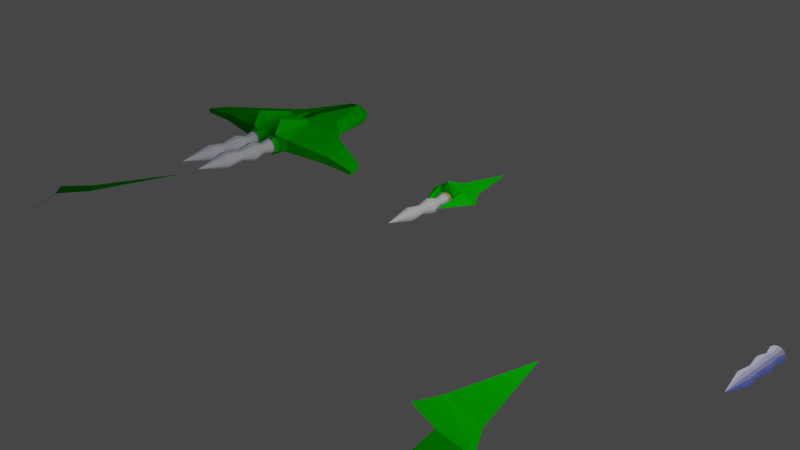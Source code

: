 # Source: ship2.blend  (saved by Blender 2.91.10; exported with 4.5.12 LTS)
import bpy
from mathutils import Matrix  # noqa: F401  (used for matrix-valued properties, if any)

bpy.ops.wm.read_factory_settings(use_empty=True)
scene = bpy.context.scene
scene.name = 'Scene'

# ---- collections
col_collection = bpy.data.collections.new('Collection'); scene.collection.children.link(col_collection)

# ---- materials (node trees are filled in below, after node groups)
mat_material_001 = bpy.data.materials.new('Material.001')
mat_material_001.use_transparent_shadow = False
mat_material_001.diffuse_color = (0.0008573, 0.3032, 0.0, 1.0)
mat_material_001.roughness = 0.7106
mat_material_001.metallic = 0.1491
mat_material_002 = bpy.data.materials.new('Material.002')
mat_material_002.use_transparent_shadow = False
mat_material_002.diffuse_color = (0.2957, 0.2957, 0.2957, 1.0)
mat_material_002.roughness = 0.5
mat_material_002.metallic = 1.0
mat_material_003 = bpy.data.materials.new('Material.003')
mat_material_003.surface_render_method = 'BLENDED'
mat_material_003.blend_method = 'BLEND'
mat_material_003.use_transparency_overlap = False
mat_material_003.show_transparent_back = False
mat_material_003.diffuse_color = (0.2802, 0.3884, 1.0, 0.5)
mat_material_003.roughness = 1.0
mat_material_004 = bpy.data.materials.new('Material.004')
mat_material_004.use_transparent_shadow = False
mat_material_004.diffuse_color = (0.4048, 0.5683, 1.0, 1.0)
mat_material_004.roughness = 1.0

# ---- material node trees

# ---- world
world_world = bpy.data.worlds.new('World'); scene.world = world_world
world_world.use_nodes = True; world_world.node_tree.nodes.clear()
_N = world_world.node_tree.nodes; _L = world_world.node_tree.links
n0 = _N.new('ShaderNodeOutputWorld'); n0.name = 'World Output'; n0.location = (300, 300)
n1 = _N.new('ShaderNodeBackground'); n1.name = 'Background'; n1.location = (10, 300)
n1.inputs[0].default_value = (0.05088, 0.05088, 0.05088, 1.0)
_L.new(n1.outputs[0], n0.inputs[0])
n0.is_active_output = True
world_world.color = (0.05088, 0.05088, 0.05088)
world_world.use_sun_shadow = False
world_world.sun_shadow_jitter_overblur = 0.0

# ---- cameras
cam_camera = bpy.data.cameras.new('Camera')
cam_camera.clip_end = 100.0
cam_camera.ortho_scale = 7.314

# ---- lights
light_light = bpy.data.lights.new('Light', 'POINT')
light_light.color = (1.0, 0.7181, 0.2411)
light_light.transmission_factor = 0.0
light_light.energy = 999.2
light_light.shadow_soft_size = 3.2
light_light.shadow_maximum_resolution = 0.006
light_light.use_absolute_resolution = True

# ---- meshes
me_cube_001 = bpy.data.meshes.new('Cube.001')
me_cube_001.from_pydata([(1.35, -0.3, 0.0), (1.25, -0.1, 0.0), (0.55, 0.2, 0.0), (0.2, -0.45, 0.2), (0.15, 1.0, 0.0), (0.05, 1.1, 0.0), (-0.05, 1.1, 0.0), (-0.15, 1.0, 0.0), (-0.35, 0.4, 0.0), (-0.55, 0.2, 0.0), (-1.25, -0.1, 0.0), (-1.35, -0.3, 0.0), (-0.95, -0.3, 0.0), (-0.35, -0.4, 0.0), (-0.25, -0.45, 0.0), (-0.05, -0.45, 0.0), (-0.05, -0.4, 0.0), (0.05, -0.4, 0.0), (0.05, -0.45, 0.0), (0.25, -0.45, 0.0), (0.35, -0.4, 0.0), (0.95, -0.3, 0.0), (1.35, -0.3, 0.05), (0.35, 0.4, 0.0), (1.25, -0.1, 0.05), (0.55, 0.2, 0.05), (0.5465, 0.15, -0.05012), (0.15, 1.0, 0.05), (0.3, 0.4, 0.15), (0.55, 0.15, 0.15), (0.1, 1.05, 0.05), (7.451e-09, 1.05, 0.1), (0.05, 0.95, 0.15), (0.05, 0.3, 0.2), (-0.05, 0.95, 0.15), (-2.98e-08, 0.4, -0.1), (0.15, 0.95, -0.05), (0.05, 1.05, -0.05), (-0.05, 1.05, -0.05), (0.08, -0.45, 0.08757), (0.1124, -0.45, 0.12), (0.1876, -0.45, 0.12), (0.22, -0.45, 0.08757), (0.22, -0.45, 0.01243), (0.1876, -0.45, -0.02), (0.1124, -0.45, -0.02), (0.08, -0.45, 0.01243), (0.05, -0.35, 0.0), (0.25, -0.35, 0.0), (0.05, -0.35, 0.1), (0.1, -0.35, 0.15), (0.2, -0.35, 0.15), (0.25, -0.35, 0.1), (-0.05, 0.3, 0.2), (0.2, -0.35, -0.05), (0.1, -0.35, -0.05), (0.2, -0.3, 0.1), (0.1, -0.3, 0.1), (0.2, -0.3, 0.0), (0.1, -0.3, 0.0), (0.2, -0.2, 0.1), (0.1, -0.2, 0.1), (0.2, -0.2, 0.0), (0.1, -0.2, 0.0), (0.2, 0.05, 0.2), (0.35, -0.4, 0.15), (0.95, -0.3, 0.1), (0.2, -0.35, 0.35), (0.2, -1.08e-07, 0.25), (0.1, -0.35, 0.2), (0.15, -0.3, 0.35), (0.15, 0.05, 0.25), (0.15, 0.1, 0.2), (2.235e-08, -0.3, 0.15), (0.05, -0.5, 0.1), (0.05, -0.5, 0.0), (0.1, -0.5, 0.15), (0.2, -0.5, 0.15), (0.25, -0.5, 0.1), (0.25, -0.5, 0.0), (0.2, -0.5, -0.05), (0.1, -0.5, -0.05), (0.05, -0.5, 0.1)], [(9, 10), (8, 9), (10, 11), (11, 12), (12, 13), (13, 14), (15, 16), (17, 18), (7, 6), (7, 8), (19, 48), (47, 18)], [(73, 17, 16), (74, 76, 50, 49), (79, 80, 54, 48), (22, 0, 1, 24), (76, 77, 51, 50), (80, 81, 55, 54), (77, 78, 52, 51), (74, 49, 47, 75), (81, 75, 47, 55), (78, 79, 48, 52), (50, 57, 49), (52, 56, 51), (50, 51, 56, 57), (48, 58, 56, 52), (57, 59, 47, 49), (55, 59, 58, 54), (54, 58, 48), (55, 47, 59), (57, 56, 60, 61), (59, 57, 61, 63), (56, 58, 62, 60), (58, 59, 63, 62), (61, 60, 62, 63), (25, 1, 2), (1, 25, 29, 24), (23, 25, 2), (25, 23, 28, 29), (28, 23, 27), (30, 32, 27), (30, 5, 31), (30, 27, 4, 5), (31, 32, 30), (5, 6, 31), (38, 6, 5, 37), (37, 5, 4, 36), (23, 35, 36, 4), (2, 26, 35, 23), (1, 26, 2), (33, 53, 34, 32), (32, 31, 34), (29, 28, 64), (32, 28, 27), (4, 27, 23), (33, 32, 28), (24, 29, 66), (24, 66, 22), (65, 66, 29), (21, 66, 65, 20), (0, 22, 66, 21), (64, 65, 29), (72, 71, 68, 64), (3, 65, 64), (3, 64, 68, 67), (3, 67, 70, 69), (67, 68, 71, 70), (64, 28, 72), (28, 72, 33), (70, 71, 69), (72, 69, 71), (72, 69, 33), (69, 73, 33), (53, 33, 73), (17, 73, 69), (69, 17, 3), (20, 65, 19), (3, 19, 65), (3, 17, 19), (46, 45, 44, 43, 42, 41, 40, 39), (46, 39, 74, 75), (39, 40, 76, 74), (40, 41, 77, 76), (41, 42, 78, 77), (42, 43, 79, 78), (43, 44, 80, 79), (44, 45, 81, 80), (45, 46, 75, 81), (37, 36, 35), (35, 38, 37), (1, 0, 26), (0, 21, 26), (26, 21, 35), (21, 20, 35), (20, 19, 35), (19, 17, 35), (17, 35, 16)])
_uv = me_cube_001.uv_layers.new(name='UVMap')
_uv.uv.foreach_set('vector', [0.0, 0.0, 0.0, 0.0, 0.0, 0.0, 0.0, 0.0, 0.0, 0.0, 0.0, 0.0, 0.0, 0.0, 0.0, 0.0, 0.0, 0.0, 0.0, 0.0, 0.0, 0.0, 0.0, 0.0, 0.0, 0.0, 0.0, 0.0, 0.0, 0.0, 0.0, 0.0, 0.0, 0.0, 0.0, 0.0, 0.0, 0.0, 0.0, 0.0, 0.0, 0.0, 0.0, 0.0, 0.0, 0.0, 0.0, 0.0, 0.0, 0.0, 0.0, 0.0, 0.0, 0.0, 0.0, 0.0, 0.0, 0.0, 0.0, 0.0, 0.0, 0.0, 0.0, 0.0, 0.0, 0.0, 0.0, 0.0, 0.0, 0.0, 0.0, 0.0, 0.0, 0.0, 0.0, 0.0, 0.0, 0.0, 0.0, 0.0, 0.0, 0.0, 0.0, 0.0, 0.0, 0.0, 0.0, 0.0, 0.0, 0.0, 0.0, 0.0, 0.0, 0.0, 0.0, 0.0, 0.0, 0.0, 0.0, 0.0, 0.0, 0.0, 0.0, 0.0, 0.0, 0.0, 0.0, 0.0, 0.0, 0.0, 0.0, 0.0, 0.0, 0.0, 0.0, 0.0, 0.0, 0.0, 0.0, 0.0, 0.0, 0.0, 0.0, 0.0, 0.0, 0.0, 0.0, 0.0, 0.0, 0.0, 0.0, 0.0, 0.0, 0.0, 0.0, 0.0, 0.0, 0.0, 0.0, 0.0, 0.0, 0.0, 0.0, 0.0, 0.0, 0.0, 0.0, 0.0, 0.0, 0.0, 0.0, 0.0, 0.0, 0.0, 0.0, 0.0, 0.0, 0.0, 0.0, 0.0, 0.0, 0.0, 0.0, 0.0, 0.0, 0.0, 0.0, 0.0, 0.0, 0.0, 0.0, 0.0, 0.0, 0.0, 0.0, 0.0, 0.0, 0.0, 0.0, 0.0, 0.0, 0.0, 0.0, 0.0, 0.0, 0.0, 0.0, 0.0, 0.0, 0.0, 0.0, 0.0, 0.0, 0.0, 0.0, 0.0, 0.0, 0.0, 0.0, 0.0, 0.0, 0.0, 0.0, 0.0, 0.0, 0.0, 0.0, 0.0, 0.0, 0.0, 0.0, 0.0, 0.0, 0.0, 0.0, 0.0, 0.0, 0.0, 0.0, 0.0, 0.0, 0.0, 0.0, 0.0, 0.0, 0.0, 0.0, 0.0, 0.0, 0.0, 0.0, 0.0, 0.0, 0.0, 0.0, 0.0, 0.0, 0.0, 0.0, 0.0, 0.0, 0.0, 0.0, 0.0, 0.0, 0.0, 0.0, 0.0, 0.0, 0.0, 0.0, 0.0, 0.0, 0.0, 0.0, 0.0, 0.0, 0.0, 0.0, 0.0, 0.0, 0.0, 0.0, 0.0, 0.0, 0.0, 0.0, 0.0, 0.0, 0.0, 0.0, 0.0, 0.0, 0.0, 0.0, 0.0, 0.0, 0.0, 0.0, 0.0, 0.0, 0.0, 0.0, 0.0, 0.0, 0.0, 0.0, 0.0, 0.0, 0.0, 0.0, 0.0, 0.0, 0.0, 0.0, 0.0, 0.0, 0.0, 0.0, 0.0, 0.0, 0.0, 0.0, 0.0, 0.0, 0.0, 0.0, 0.0, 0.0, 0.0, 0.0, 0.0, 0.0, 0.0, 0.0, 0.0, 0.0, 0.0, 0.0, 0.0, 0.0, 0.0, 0.0, 0.0, 0.0, 0.0, 0.0, 0.0, 0.0, 0.0, 0.0, 0.0, 0.0, 0.0, 0.0, 0.0, 0.0, 0.0, 0.0, 0.0, 0.0, 0.0, 0.0, 0.0, 0.0, 0.0, 0.0, 0.0, 0.0, 0.0, 0.0, 0.0, 0.0, 0.0, 0.0, 0.0, 0.0, 0.0, 0.0, 0.0, 0.0, 0.0, 0.0, 0.0, 0.0, 0.0, 0.0, 0.0, 0.0, 0.0, 0.0, 0.0, 0.0, 0.0, 0.0, 0.0, 0.0, 0.0, 0.0, 0.0, 0.0, 0.0, 0.0, 0.0, 0.0, 0.0, 0.0, 0.0, 0.0, 0.0, 0.0, 0.0, 0.0, 0.0, 0.0, 0.0, 0.0, 0.0, 0.0, 0.0, 0.0, 0.0, 0.0, 0.0, 0.0, 0.0, 0.0, 0.0, 0.0, 0.0, 0.0, 0.0, 0.0, 0.0, 0.0, 0.0, 0.0, 0.0, 0.0, 0.0, 0.0, 0.0, 0.0, 0.0, 0.0, 0.0, 0.0, 0.0, 0.0, 0.0, 0.0, 0.0, 0.0, 0.0, 0.0, 0.0, 0.0, 0.0, 0.0, 0.0, 0.0, 0.0, 0.0, 0.0, 0.0, 0.0, 0.0, 0.0, 0.0, 0.0, 0.0, 0.0, 0.0, 0.0, 0.0, 0.0, 0.0, 0.0, 0.0, 0.0, 0.0, 0.0, 0.0, 0.0, 0.0, 0.0, 0.0, 0.0, 0.0, 0.0, 0.0, 0.0, 0.0, 0.0, 0.0, 0.0, 0.0, 0.0, 0.0, 0.0, 0.0, 0.0, 0.0, 0.0, 0.0, 0.0, 0.0, 0.0, 0.0, 0.0, 0.0, 0.0, 0.0, 0.0, 0.0, 0.0, 0.0, 0.0, 0.0, 0.0, 0.0, 0.0, 0.0, 0.0, 0.0, 0.0, 0.0, 0.0, 0.0, 0.0, 0.0, 0.0, 0.0, 0.0, 0.0, 0.0, 0.0, 0.0, 0.0, 0.0, 0.0, 0.0, 0.0, 0.0, 0.0, 0.0, 0.0, 0.0, 0.0, 0.0, 0.0, 0.0, 0.0, 0.0, 0.0, 0.0, 0.0, 0.0, 0.0, 0.0, 0.0, 0.0, 0.0, 0.0, 0.0, 0.0, 0.0, 0.0, 0.0, 0.0, 0.0, 0.0, 0.0, 0.0, 0.0, 0.0, 0.0, 0.0, 0.0, 0.0, 0.0, 0.0, 0.0, 0.0, 0.0, 0.0, 0.0, 0.0, 0.0, 0.0, 0.0, 0.0, 0.0, 0.0, 0.0, 0.0, 0.0, 0.0, 0.0, 0.0, 0.0, 0.0, 0.0, 0.0, 0.0, 0.0, 0.0, 0.0, 0.0, 0.0, 0.0, 0.0, 0.0, 0.0, 0.0, 0.0, 0.0, 0.0, 0.0, 0.0])
_ca = me_cube_001.color_attributes.new('Col', 'BYTE_COLOR', 'CORNER')
_ca.data.foreach_set('color', [0.01938, 0.2232, 0.02624, 1.0, 0.01938, 0.2232, 0.02624, 1.0, 0.01938, 0.2232, 0.02624, 1.0, 0.1946, 0.2232, 0.2232, 1.0, 0.1946, 0.2232, 0.2232, 1.0, 0.1946, 0.2232, 0.2232, 1.0, 0.1946, 0.2232, 0.2232, 1.0, 0.1946, 0.2232, 0.2232, 1.0, 0.1946, 0.2232, 0.2232, 1.0, 0.1946, 0.2232, 0.2232, 1.0, 0.1946, 0.2232, 0.2232, 1.0, 0.01938, 0.2232, 0.02624, 1.0, 0.01938, 0.2232, 0.02624, 1.0, 0.01938, 0.2232, 0.02624, 1.0, 0.01938, 0.2232, 0.02624, 1.0, 0.1946, 0.2232, 0.2232, 1.0, 0.1946, 0.2232, 0.2232, 1.0, 0.1946, 0.2232, 0.2232, 1.0, 0.1946, 0.2232, 0.2232, 1.0, 0.1946, 0.2232, 0.2232, 1.0, 0.1946, 0.2232, 0.2232, 1.0, 0.1946, 0.2232, 0.2232, 1.0, 0.1946, 0.2232, 0.2232, 1.0, 0.1946, 0.2232, 0.2232, 1.0, 0.1946, 0.2232, 0.2232, 1.0, 0.1946, 0.2232, 0.2232, 1.0, 0.1946, 0.2232, 0.2232, 1.0, 0.1946, 0.2232, 0.2232, 1.0, 0.1946, 0.2232, 0.2232, 1.0, 0.1946, 0.2232, 0.2232, 1.0, 0.1946, 0.2232, 0.2232, 1.0, 0.1946, 0.2232, 0.2232, 1.0, 0.1946, 0.2232, 0.2232, 1.0, 0.1946, 0.2232, 0.2232, 1.0, 0.1946, 0.2232, 0.2232, 1.0, 0.1946, 0.2232, 0.2232, 1.0, 0.1946, 0.2232, 0.2232, 1.0, 0.1946, 0.2232, 0.2232, 1.0, 0.1946, 0.2232, 0.2232, 1.0, 0.009134, 0.0, 1.0, 1.0, 0.009134, 0.0, 1.0, 1.0, 0.009134, 0.0, 1.0, 1.0, 0.009134, 0.0, 1.0, 1.0, 0.009134, 0.0, 1.0, 1.0, 0.009134, 0.0, 1.0, 1.0, 0.009134, 0.0, 1.0, 1.0, 0.009134, 0.0, 1.0, 1.0, 0.009134, 0.0, 1.0, 1.0, 0.009134, 0.0, 1.0, 1.0, 0.009134, 0.0, 1.0, 1.0, 0.009134, 0.0, 1.0, 1.0, 0.009134, 0.0, 1.0, 1.0, 0.009134, 0.0, 1.0, 1.0, 0.009134, 0.0, 1.0, 1.0, 0.009134, 0.0, 1.0, 1.0, 0.009134, 0.0, 1.0, 1.0, 0.009134, 0.0, 1.0, 1.0, 0.1946, 0.2232, 0.2232, 1.0, 0.1946, 0.2232, 0.2232, 1.0, 0.1946, 0.2232, 0.2232, 1.0, 0.1946, 0.2232, 0.2232, 1.0, 0.1946, 0.2232, 0.2232, 1.0, 0.1946, 0.2232, 0.2232, 1.0, 0.1946, 0.2232, 0.2232, 1.0, 0.1946, 0.2232, 0.2232, 1.0, 0.1946, 0.2232, 0.2232, 1.0, 0.1946, 0.2232, 0.2232, 1.0, 0.009134, 0.0, 1.0, 1.0, 0.009134, 0.0, 1.0, 1.0, 0.009134, 0.0, 1.0, 1.0, 0.009134, 0.0, 1.0, 1.0, 0.009134, 0.0, 1.0, 1.0, 0.009134, 0.0, 1.0, 1.0, 0.009134, 0.0, 1.0, 1.0, 0.009134, 0.0, 1.0, 1.0, 0.009134, 0.0, 1.0, 1.0, 0.009134, 0.0, 1.0, 1.0, 0.009134, 0.0, 1.0, 1.0, 0.009134, 0.0, 1.0, 1.0, 0.009134, 0.0, 1.0, 1.0, 0.009134, 0.0, 1.0, 1.0, 0.009134, 0.0, 1.0, 1.0, 0.009134, 0.0, 1.0, 1.0, 0.009134, 0.0, 1.0, 1.0, 0.009134, 0.0, 1.0, 1.0, 0.009134, 0.0, 1.0, 1.0, 0.009134, 0.0, 1.0, 1.0, 0.01938, 0.2232, 0.02624, 1.0, 0.01938, 0.2232, 0.02624, 1.0, 0.01938, 0.2232, 0.02624, 1.0, 0.01938, 0.2232, 0.02624, 1.0, 0.01938, 0.2232, 0.02624, 1.0, 0.01938, 0.2232, 0.02624, 1.0, 0.01938, 0.2232, 0.02624, 1.0, 0.01938, 0.2232, 0.02624, 1.0, 0.01938, 0.2232, 0.02624, 1.0, 0.01938, 0.2232, 0.02624, 1.0, 0.01938, 0.2232, 0.02624, 1.0, 0.01938, 0.2232, 0.02624, 1.0, 0.01938, 0.2232, 0.02624, 1.0, 0.01938, 0.2232, 0.02624, 1.0, 0.01938, 0.2232, 0.02624, 1.0, 0.01938, 0.2232, 0.02624, 1.0, 0.01938, 0.2232, 0.02624, 1.0, 0.01938, 0.2232, 0.02624, 1.0, 0.01938, 0.2232, 0.02624, 1.0, 0.01938, 0.2232, 0.02624, 1.0, 0.01938, 0.2232, 0.02624, 1.0, 0.01938, 0.2232, 0.02624, 1.0, 0.01938, 0.2232, 0.02624, 1.0, 0.01938, 0.2232, 0.02624, 1.0, 0.01938, 0.2232, 0.02624, 1.0, 0.01938, 0.2232, 0.02624, 1.0, 0.01938, 0.2232, 0.02624, 1.0, 0.01938, 0.2232, 0.02624, 1.0, 0.01938, 0.2232, 0.02624, 1.0, 0.01938, 0.2232, 0.02624, 1.0, 0.01938, 0.2232, 0.02624, 1.0, 0.01938, 0.2232, 0.02624, 1.0, 0.01938, 0.2232, 0.02624, 1.0, 0.01938, 0.2232, 0.02624, 1.0, 0.01938, 0.2232, 0.02624, 1.0, 0.01938, 0.2232, 0.02624, 1.0, 0.01938, 0.2232, 0.02624, 1.0, 0.01938, 0.2232, 0.02624, 1.0, 0.01938, 0.2232, 0.02624, 1.0, 0.01938, 0.2232, 0.02624, 1.0, 0.01938, 0.2232, 0.02624, 1.0, 0.01938, 0.2232, 0.02624, 1.0, 0.01938, 0.2232, 0.02624, 1.0, 0.01938, 0.2232, 0.02624, 1.0, 0.01938, 0.2232, 0.02624, 1.0, 0.01938, 0.2232, 0.02624, 1.0, 0.01938, 0.2232, 0.02624, 1.0, 0.01938, 0.2232, 0.02624, 1.0, 0.01938, 0.2232, 0.02624, 1.0, 0.01938, 0.2232, 0.02624, 1.0, 0.01938, 0.2232, 0.02624, 1.0, 0.01938, 0.2232, 0.02624, 1.0, 0.01938, 0.2232, 0.02624, 1.0, 0.01938, 0.2232, 0.02624, 1.0, 0.01938, 0.2232, 0.02624, 1.0, 0.01938, 0.2232, 0.02624, 1.0, 0.01938, 0.2232, 0.02624, 1.0, 0.01938, 0.2232, 0.02624, 1.0, 0.01938, 0.2232, 0.02624, 1.0, 0.01938, 0.2232, 0.02624, 1.0, 0.01938, 0.2232, 0.02624, 1.0, 0.01938, 0.2232, 0.02624, 1.0, 0.01938, 0.2232, 0.02624, 1.0, 0.01938, 0.2232, 0.02624, 1.0, 0.01938, 0.2232, 0.02624, 1.0, 0.01938, 0.2232, 0.02624, 1.0, 0.01938, 0.2232, 0.02624, 1.0, 0.01938, 0.2232, 0.02624, 1.0, 0.01938, 0.2232, 0.02624, 1.0, 0.01938, 0.2232, 0.02624, 1.0, 0.01938, 0.2232, 0.02624, 1.0, 0.01938, 0.2232, 0.02624, 1.0, 0.01938, 0.2232, 0.02624, 1.0, 0.01938, 0.2232, 0.02624, 1.0, 0.01938, 0.2232, 0.02624, 1.0, 0.01938, 0.2232, 0.02624, 1.0, 0.01938, 0.2232, 0.02624, 1.0, 0.01938, 0.2232, 0.02624, 1.0, 0.01938, 0.2232, 0.02624, 1.0, 0.01938, 0.2232, 0.02624, 1.0, 0.01938, 0.2232, 0.02624, 1.0, 0.01938, 0.2232, 0.02624, 1.0, 0.01938, 0.2232, 0.02624, 1.0, 0.01938, 0.2232, 0.02624, 1.0, 0.01938, 0.2232, 0.02624, 1.0, 0.01938, 0.2232, 0.02624, 1.0, 0.01938, 0.2232, 0.02624, 1.0, 0.01938, 0.2232, 0.02624, 1.0, 0.01938, 0.2232, 0.02624, 1.0, 0.01938, 0.2232, 0.02624, 1.0, 0.01938, 0.2232, 0.02624, 1.0, 0.1946, 0.2232, 0.2232, 1.0, 0.1946, 0.2232, 0.2232, 1.0, 0.1946, 0.2232, 0.2232, 1.0, 0.1946, 0.2232, 0.2232, 1.0, 0.01938, 0.2232, 0.02624, 1.0, 0.01938, 0.2232, 0.02624, 1.0, 0.01938, 0.2232, 0.02624, 1.0, 0.1946, 0.2232, 0.2232, 1.0, 0.1946, 0.2232, 0.2232, 1.0, 0.1946, 0.2232, 0.2232, 1.0, 0.1946, 0.2232, 0.2232, 1.0, 0.1946, 0.2232, 0.2232, 1.0, 0.1946, 0.2232, 0.2232, 1.0, 0.1946, 0.2232, 0.2232, 1.0, 0.1946, 0.2232, 0.2232, 1.0, 0.1946, 0.2232, 0.2232, 1.0, 0.1946, 0.2232, 0.2232, 1.0, 0.1946, 0.2232, 0.2232, 1.0, 0.1946, 0.2232, 0.2232, 1.0, 0.01938, 0.2232, 0.02624, 1.0, 0.01938, 0.2232, 0.02624, 1.0, 0.01938, 0.2232, 0.02624, 1.0, 0.01938, 0.2232, 0.02624, 1.0, 0.01938, 0.2232, 0.02624, 1.0, 0.01938, 0.2232, 0.02624, 1.0, 0.1946, 0.2232, 0.2232, 1.0, 0.1946, 0.2232, 0.2232, 1.0, 0.1946, 0.2232, 0.2232, 1.0, 0.1946, 0.2232, 0.2232, 1.0, 0.1946, 0.2232, 0.2232, 1.0, 0.1946, 0.2232, 0.2232, 1.0, 0.01938, 0.2232, 0.02624, 1.0, 0.01938, 0.2232, 0.02624, 1.0, 0.01938, 0.2232, 0.02624, 1.0, 0.01938, 0.2232, 0.02624, 1.0, 0.01938, 0.2232, 0.02624, 1.0, 0.01938, 0.2232, 0.02624, 1.0, 0.01938, 0.2232, 0.02624, 1.0, 0.01938, 0.2232, 0.02624, 1.0, 0.01938, 0.2232, 0.02624, 1.0, 0.01938, 0.2232, 0.02624, 1.0, 0.01938, 0.2232, 0.02624, 1.0, 0.01938, 0.2232, 0.02624, 1.0, 0.01938, 0.2232, 0.02624, 1.0, 0.01938, 0.2232, 0.02624, 1.0, 0.01938, 0.2232, 0.02624, 1.0, 0.01938, 0.2232, 0.02624, 1.0, 0.01938, 0.2232, 0.02624, 1.0, 0.01938, 0.2232, 0.02624, 1.0, 0.01938, 0.2232, 0.02624, 1.0, 0.01938, 0.2232, 0.02624, 1.0, 0.01938, 0.2232, 0.02624, 1.0, 0.01938, 0.2232, 0.02624, 1.0, 0.01938, 0.2232, 0.02624, 1.0, 0.01938, 0.2232, 0.02624, 1.0, 0.1946, 0.2232, 0.2232, 1.0, 0.1946, 0.2232, 0.2232, 1.0, 0.1946, 0.2232, 0.2232, 1.0, 0.1946, 0.2232, 0.2232, 1.0, 0.1946, 0.2232, 0.2232, 1.0, 0.1946, 0.2232, 0.2232, 1.0, 0.1946, 0.2232, 0.2232, 1.0, 0.1946, 0.2232, 0.2232, 1.0, 0.1946, 0.2232, 0.2232, 1.0, 0.1946, 0.2232, 0.2232, 1.0, 0.1946, 0.2232, 0.2232, 1.0, 0.1946, 0.2232, 0.2232, 1.0, 0.1946, 0.2232, 0.2232, 1.0, 0.1946, 0.2232, 0.2232, 1.0, 0.1946, 0.2232, 0.2232, 1.0, 0.1946, 0.2232, 0.2232, 1.0, 0.1946, 0.2232, 0.2232, 1.0, 0.1946, 0.2232, 0.2232, 1.0, 0.1946, 0.2232, 0.2232, 1.0, 0.1946, 0.2232, 0.2232, 1.0, 0.1946, 0.2232, 0.2232, 1.0, 0.1946, 0.2232, 0.2232, 1.0, 0.1946, 0.2232, 0.2232, 1.0, 0.1946, 0.2232, 0.2232, 1.0, 0.1946, 0.2232, 0.2232, 1.0, 0.1946, 0.2232, 0.2232, 1.0, 0.1946, 0.2232, 0.2232, 1.0, 0.1946, 0.2232, 0.2232, 1.0, 0.1946, 0.2232, 0.2232, 1.0, 0.1946, 0.2232, 0.2232, 1.0, 0.1946, 0.2232, 0.2232, 1.0, 0.1946, 0.2232, 0.2232, 1.0, 0.1946, 0.2232, 0.2232, 1.0, 0.1946, 0.2232, 0.2232, 1.0, 0.1946, 0.2232, 0.2232, 1.0, 0.1946, 0.2232, 0.2232, 1.0, 0.1946, 0.2232, 0.2232, 1.0, 0.1946, 0.2232, 0.2232, 1.0, 0.1946, 0.2232, 0.2232, 1.0, 0.1946, 0.2232, 0.2232, 1.0, 0.01938, 0.2232, 0.02624, 1.0, 0.01938, 0.2232, 0.02624, 1.0, 0.01938, 0.2232, 0.02624, 1.0, 0.01938, 0.2232, 0.02624, 1.0, 0.01938, 0.2232, 0.02624, 1.0, 0.01938, 0.2232, 0.02624, 1.0, 0.01938, 0.2232, 0.02624, 1.0, 0.01938, 0.2232, 0.02624, 1.0, 0.01938, 0.2232, 0.02624, 1.0, 0.01938, 0.2232, 0.02624, 1.0, 0.01938, 0.2232, 0.02624, 1.0, 0.01938, 0.2232, 0.02624, 1.0, 0.01938, 0.2232, 0.02624, 1.0, 0.01938, 0.2232, 0.02624, 1.0, 0.01938, 0.2232, 0.02624, 1.0, 0.01938, 0.2232, 0.02624, 1.0, 0.01938, 0.2232, 0.02624, 1.0, 0.01938, 0.2232, 0.02624, 1.0, 0.01938, 0.2232, 0.02624, 1.0, 0.01938, 0.2232, 0.02624, 1.0, 0.01938, 0.2232, 0.02624, 1.0, 0.01938, 0.2232, 0.02624, 1.0, 0.01938, 0.2232, 0.02624, 1.0, 0.01938, 0.2232, 0.02624, 1.0, 0.01938, 0.2232, 0.02624, 1.0, 0.01938, 0.2232, 0.02624, 1.0, 0.01938, 0.2232, 0.02624, 1.0])
me_cube_001.materials.append(mat_material_001)
me_cube_001.use_remesh_fix_poles = True
me_cube_001.use_remesh_preserve_attributes = False
me_cube_001.use_mirror_vertex_groups = False
me_cube_001.use_paint_bone_selection = False
me_cube_001.use_paint_mask = True
me_cube_001.update()
me_plane = bpy.data.meshes.new('Plane')
me_plane.from_pydata([(-0.15, 2.05, 0.0), (0.0, 2.65, 0.0), (-0.3, 1.85, 0.0), (-0.1, 1.5, 0.0), (-0.15, 1.8, 0.1), (0.0, 1.75, 0.2), (0.0, 2.0, 0.1), (-2.893, -0.8256, -0.06947), (-2.593, 0.1744, -0.06947), (-3.093, -1.126, -0.06947), (-2.793, -1.726, -0.06947), (-2.793, -1.226, 0.08053), (-2.593, -1.276, 0.2305), (-2.593, -0.9256, 0.1305), (-2.593, -1.226, -0.06947), (-2.493, -1.326, 0.08053), (0.0, 1.75, 1.49e-08), (-0.1, 1.75, 1.49e-08), (0.0, 2.0, -0.1), (0.0, 1.75, -0.1), (-0.15, 1.8, -0.05), (0.0, 1.75, 1.49e-08)], [(12, 14), (11, 15), (16, 21)], [(2, 3, 4), (1, 0, 6), (0, 2, 4, 5, 6), (9, 10, 11), (8, 7, 13), (7, 9, 11, 12, 13), (16, 5, 17), (5, 4, 17), (4, 3, 17), (0, 1, 18), (2, 0, 18), (2, 20, 19, 17, 3), (17, 19, 16), (19, 17, 20), (20, 3, 17), (19, 2, 18)])
_uv = me_plane.uv_layers.new(name='UVMap')
_uv.uv.foreach_set('vector', [0.0, 0.0, 0.0, 0.0, 0.0, 0.0, 0.0, 0.0, 0.0, 0.0, 0.0, 0.0, 0.0, 0.0, 0.0, 0.0, 0.0, 0.0, 0.0, 0.0, 0.0, 0.0, 0.0, 0.0, 0.0, 0.0, 0.0, 0.0, 0.0, 0.0, 0.0, 0.0, 0.0, 0.0, 0.0, 0.0, 0.0, 0.0, 0.0, 0.0, 0.0, 0.0, 0.0, 0.0, 0.0, 0.0, 0.0, 0.0, 0.0, 0.0, 0.0, 0.0, 0.0, 0.0, 0.0, 0.0, 0.0, 0.0, 0.0, 0.0, 0.0, 0.0, 0.0, 0.0, 0.0, 0.0, 0.0, 0.0, 0.0, 0.0, 0.0, 0.0, 0.0, 0.0, 0.0, 0.0, 0.0, 0.0, 0.0, 0.0, 0.0, 0.0, 0.0, 0.0, 0.0, 0.0, 0.0, 0.0, 0.0, 0.0, 0.0, 0.0, 0.0, 0.0, 0.0, 0.0, 0.0, 0.0, 0.0, 0.0, 0.0, 0.0, 0.0, 0.0, 0.0, 0.0, 0.0, 0.0])
me_plane.materials.append(mat_material_001)
me_plane.use_remesh_fix_poles = True
me_plane.use_remesh_preserve_attributes = False
me_plane.use_mirror_vertex_groups = False
me_plane.update()
me_plane_001 = bpy.data.meshes.new('Plane.001')
me_plane_001.from_pydata([(1.205e-08, 0.029, 0.06655), (-0.07707, 0.029, -0.01052), (1.205e-08, 0.029, -0.08759), (-0.0545, 0.029, 0.04398), (0.07707, 0.029, -0.01052), (-0.0545, 0.029, -0.06501), (0.0545, 0.029, 0.04398), (0.0545, 0.029, -0.06501), (-0.07311, 0.029, 0.01385), (-0.02437, 0.029, -0.08363), (-0.07311, 0.029, -0.03489), (-0.02437, 0.029, 0.0626), (0.02437, 0.029, 0.0626), (0.07311, 0.029, -0.03489), (0.07311, 0.029, 0.01385), (0.02437, 0.029, -0.08363), (-6.272e-09, -0.02275, 0.07835), (-0.09248, -0.02275, -0.01413), (-6.272e-09, -0.02275, -0.1066), (-0.06539, -0.02275, 0.05126), (0.09248, -0.02275, -0.01413), (-0.06539, -0.02275, -0.07953), (0.06539, -0.02275, 0.05126), (0.06539, -0.02275, -0.07953), (-0.08774, -0.02275, 0.01511), (-0.02925, -0.02275, -0.1019), (-0.08774, -0.02275, -0.04338), (-0.02925, -0.02275, 0.07361), (0.02925, -0.02275, 0.07361), (0.08774, -0.02275, -0.04338), (0.08774, -0.02275, 0.01511), (0.02925, -0.02275, -0.1019)], [], [(9, 5, 10, 1, 8, 3, 11, 0, 12, 6, 14, 4, 13, 7, 15, 2), (25, 18, 31, 23, 29, 20, 30, 22, 28, 16, 27, 19, 24, 17, 26, 21), (8, 1, 17, 24), (5, 9, 25, 21), (10, 5, 21, 26), (1, 10, 26, 17), (11, 3, 19, 27), (0, 11, 27, 16), (12, 0, 16, 28), (6, 12, 28, 22), (13, 4, 20, 29), (7, 13, 29, 23), (14, 6, 22, 30), (4, 14, 30, 20), (15, 7, 23, 31), (9, 2, 18, 25), (2, 15, 31, 18), (3, 8, 24, 19)])
_uv = me_plane_001.uv_layers.new(name='UVMap')
_uv.uv.foreach_set('vector', [0.0, 0.0, 0.0, 0.0, 0.0, 0.0, 0.0, 0.0, 0.0, 0.0, 0.0, 0.0, 0.0, 0.0, 0.0, 0.0, 0.0, 0.0, 0.0, 0.0, 0.0, 0.0, 0.0, 0.0, 0.0, 0.0, 0.0, 0.0, 0.0, 0.0, 0.0, 0.0, 0.0, 0.0, 0.0, 0.0, 0.0, 0.0, 0.0, 0.0, 0.0, 0.0, 0.0, 0.0, 0.0, 0.0, 0.0, 0.0, 0.0, 0.0, 0.0, 0.0, 0.0, 0.0, 0.0, 0.0, 0.0, 0.0, 0.0, 0.0, 0.0, 0.0, 0.0, 0.0, 0.0, 0.0, 0.0, 0.0, 0.0, 0.0, 0.0, 0.0, 0.0, 0.0, 0.0, 0.0, 0.0, 0.0, 0.0, 0.0, 0.0, 0.0, 0.0, 0.0, 0.0, 0.0, 0.0, 0.0, 0.0, 0.0, 0.0, 0.0, 0.0, 0.0, 0.0, 0.0, 0.0, 0.0, 0.0, 0.0, 0.0, 0.0, 0.0, 0.0, 0.0, 0.0, 0.0, 0.0, 0.0, 0.0, 0.0, 0.0, 0.0, 0.0, 0.0, 0.0, 0.0, 0.0, 0.0, 0.0, 0.0, 0.0, 0.0, 0.0, 0.0, 0.0, 0.0, 0.0, 0.0, 0.0, 0.0, 0.0, 0.0, 0.0, 0.0, 0.0, 0.0, 0.0, 0.0, 0.0, 0.0, 0.0, 0.0, 0.0, 0.0, 0.0, 0.0, 0.0, 0.0, 0.0, 0.0, 0.0, 0.0, 0.0, 0.0, 0.0, 0.0, 0.0, 0.0, 0.0, 0.0, 0.0, 0.0, 0.0, 0.0, 0.0, 0.0, 0.0, 0.0, 0.0, 0.0, 0.0, 0.0, 0.0, 0.0, 0.0, 0.0, 0.0, 0.0, 0.0, 0.0, 0.0, 0.0, 0.0, 0.0, 0.0, 0.0, 0.0, 0.0, 0.0, 0.0, 0.0])
me_plane_001.materials.append(mat_material_002)
me_plane_001.use_remesh_fix_poles = True
me_plane_001.use_remesh_preserve_attributes = False
me_plane_001.use_mirror_vertex_groups = False
me_plane_001.update()
me_plane_002 = bpy.data.meshes.new('Plane.002')
me_plane_002.from_pydata([(-0.06, 0.05, 0.0), (-0.09, 0.15, 0.0), (0.0, 0.15, 0.0), (-0.09, -0.06, 0.0), (0.0, -0.64, 0.0), (-0.06, -0.2, 0.0), (-0.08, -0.36, 0.0), (-0.05196, 0.05, -0.03), (-0.07794, 0.15, -0.045), (0.0, 0.15, 0.0), (-0.07794, -0.06, -0.045), (0.0, -0.64, 0.0), (-0.05196, -0.2, -0.03), (-0.06928, -0.36, -0.04), (-0.03, 0.05, -0.05196), (-0.045, 0.15, -0.07794), (0.0, 0.15, 0.0), (-0.045, -0.06, -0.07794), (0.0, -0.64, 0.0), (-0.03, -0.2, -0.05196), (-0.04, -0.36, -0.06928), (1.863e-09, 0.05, -0.06), (3.725e-09, 0.15, -0.09), (0.0, 0.15, 0.0), (3.725e-09, -0.06, -0.09), (0.0, -0.64, 0.0), (1.863e-09, -0.2, -0.06), (0.0, -0.36, -0.08), (0.03, 0.05, -0.05196), (0.045, 0.15, -0.07794), (0.0, 0.15, 0.0), (0.045, -0.06, -0.07794), (0.0, -0.64, 0.0), (0.03, -0.2, -0.05196), (0.04, -0.36, -0.06928), (0.05196, 0.05, -0.03), (0.07794, 0.15, -0.045), (0.0, 0.15, 0.0), (0.07794, -0.06, -0.045), (0.0, -0.64, 0.0), (0.05196, -0.2, -0.03), (0.06928, -0.36, -0.04), (0.06, 0.05, 5.588e-09), (0.09, 0.15, 1.118e-08), (0.0, 0.15, 0.0), (0.09, -0.06, 1.118e-08), (0.0, -0.64, 0.0), (0.06, -0.2, 3.725e-09), (0.08, -0.36, 0.0), (0.05196, 0.05, 0.03), (0.07794, 0.15, 0.045), (0.0, 0.15, 0.0), (0.07794, -0.06, 0.045), (0.0, -0.64, 0.0), (0.05196, -0.2, 0.03), (0.06928, -0.36, 0.04), (0.03, 0.05, 0.05196), (0.045, 0.15, 0.07794), (0.0, 0.15, 0.0), (0.045, -0.06, 0.07794), (0.0, -0.64, 0.0), (0.03, -0.2, 0.05196), (0.04, -0.36, 0.06928), (-9.313e-09, 0.05, 0.06), (-1.49e-08, 0.15, 0.09), (-1.49e-08, -0.06, 0.09), (0.0, -0.64, 0.0), (-9.313e-09, -0.2, 0.06), (0.0, -0.36, 0.08), (-0.03, 0.05, 0.05196), (-0.045, 0.15, 0.07794), (-0.045, -0.06, 0.07794), (0.0, -0.64, 0.0), (-0.03, -0.2, 0.05196), (-0.04, -0.36, 0.06928), (-0.05196, 0.05, 0.03), (-0.07794, 0.15, 0.045), (-0.07794, -0.06, 0.045), (0.0, -0.64, 0.0), (-0.05196, -0.2, 0.03), (-0.06928, -0.36, 0.04)], [(2, 9), (16, 9), (16, 23), (23, 30), (37, 30), (37, 44), (44, 51), (58, 51)], [(0, 1, 8, 7), (5, 3, 10, 12), (3, 0, 7, 10), (6, 5, 12, 13), (4, 6, 13, 11), (11, 13, 20, 18), (7, 8, 15, 14), (12, 10, 17, 19), (10, 7, 14, 17), (13, 12, 19, 20), (20, 19, 26, 27), (18, 20, 27, 25), (14, 15, 22, 21), (19, 17, 24, 26), (17, 14, 21, 24), (26, 24, 31, 33), (24, 21, 28, 31), (27, 26, 33, 34), (25, 27, 34, 32), (21, 22, 29, 28), (34, 33, 40, 41), (32, 34, 41, 39), (28, 29, 36, 35), (33, 31, 38, 40), (31, 28, 35, 38), (38, 35, 42, 45), (41, 40, 47, 48), (39, 41, 48, 46), (35, 36, 43, 42), (40, 38, 45, 47), (42, 43, 50, 49), (47, 45, 52, 54), (45, 42, 49, 52), (48, 47, 54, 55), (46, 48, 55, 53), (55, 54, 61, 62), (53, 55, 62, 60), (49, 50, 57, 56), (54, 52, 59, 61), (52, 49, 56, 59), (61, 59, 65, 67), (59, 56, 63, 65), (62, 61, 67, 68), (60, 62, 68, 66), (56, 57, 64, 63), (66, 68, 74, 72), (63, 64, 70, 69), (67, 65, 71, 73), (65, 63, 69, 71), (68, 67, 73, 74), (74, 73, 79, 80), (72, 74, 80, 78), (69, 70, 76, 75), (73, 71, 77, 79), (71, 69, 75, 77), (79, 77, 3, 5), (77, 75, 0, 3), (80, 79, 5, 6), (78, 80, 6, 4), (75, 76, 1, 0)])
_uv = me_plane_002.uv_layers.new(name='UVMap')
_uv.uv.foreach_set('vector', [0.0, 0.0, 0.0, 0.0, 0.0, 0.0, 0.0, 0.0, 0.0, 0.0, 0.0, 0.0, 0.0, 0.0, 0.0, 0.0, 0.0, 0.0, 0.0, 0.0, 0.0, 0.0, 0.0, 0.0, 0.0, 0.0, 0.0, 0.0, 0.0, 0.0, 0.0, 0.0, 0.0, 0.0, 0.0, 0.0, 0.0, 0.0, 0.0, 0.0, 0.0, 0.0, 0.0, 0.0, 0.0, 0.0, 0.0, 0.0, 0.0, 0.0, 0.0, 0.0, 0.0, 0.0, 0.0, 0.0, 0.0, 0.0, 0.0, 0.0, 0.0, 0.0, 0.0, 0.0, 0.0, 0.0, 0.0, 0.0, 0.0, 0.0, 0.0, 0.0, 0.0, 0.0, 0.0, 0.0, 0.0, 0.0, 0.0, 0.0, 0.0, 0.0, 0.0, 0.0, 0.0, 0.0, 0.0, 0.0, 0.0, 0.0, 0.0, 0.0, 0.0, 0.0, 0.0, 0.0, 0.0, 0.0, 0.0, 0.0, 0.0, 0.0, 0.0, 0.0, 0.0, 0.0, 0.0, 0.0, 0.0, 0.0, 0.0, 0.0, 0.0, 0.0, 0.0, 0.0, 0.0, 0.0, 0.0, 0.0, 0.0, 0.0, 0.0, 0.0, 0.0, 0.0, 0.0, 0.0, 0.0, 0.0, 0.0, 0.0, 0.0, 0.0, 0.0, 0.0, 0.0, 0.0, 0.0, 0.0, 0.0, 0.0, 0.0, 0.0, 0.0, 0.0, 0.0, 0.0, 0.0, 0.0, 0.0, 0.0, 0.0, 0.0, 0.0, 0.0, 0.0, 0.0, 0.0, 0.0, 0.0, 0.0, 0.0, 0.0, 0.0, 0.0, 0.0, 0.0, 0.0, 0.0, 0.0, 0.0, 0.0, 0.0, 0.0, 0.0, 0.0, 0.0, 0.0, 0.0, 0.0, 0.0, 0.0, 0.0, 0.0, 0.0, 0.0, 0.0, 0.0, 0.0, 0.0, 0.0, 0.0, 0.0, 0.0, 0.0, 0.0, 0.0, 0.0, 0.0, 0.0, 0.0, 0.0, 0.0, 0.0, 0.0, 0.0, 0.0, 0.0, 0.0, 0.0, 0.0, 0.0, 0.0, 0.0, 0.0, 0.0, 0.0, 0.0, 0.0, 0.0, 0.0, 0.0, 0.0, 0.0, 0.0, 0.0, 0.0, 0.0, 0.0, 0.0, 0.0, 0.0, 0.0, 0.0, 0.0, 0.0, 0.0, 0.0, 0.0, 0.0, 0.0, 0.0, 0.0, 0.0, 0.0, 0.0, 0.0, 0.0, 0.0, 0.0, 0.0, 0.0, 0.0, 0.0, 0.0, 0.0, 0.0, 0.0, 0.0, 0.0, 0.0, 0.0, 0.0, 0.0, 0.0, 0.0, 0.0, 0.0, 0.0, 0.0, 0.0, 0.0, 0.0, 0.0, 0.0, 0.0, 0.0, 0.0, 0.0, 0.0, 0.0, 0.0, 0.0, 0.0, 0.0, 0.0, 0.0, 0.0, 0.0, 0.0, 0.0, 0.0, 0.0, 0.0, 0.0, 0.0, 0.0, 0.0, 0.0, 0.0, 0.0, 0.0, 0.0, 0.0, 0.0, 0.0, 0.0, 0.0, 0.0, 0.0, 0.0, 0.0, 0.0, 0.0, 0.0, 0.0, 0.0, 0.0, 0.0, 0.0, 0.0, 0.0, 0.0, 0.0, 0.0, 0.0, 0.0, 0.0, 0.0, 0.0, 0.0, 0.0, 0.0, 0.0, 0.0, 0.0, 0.0, 0.0, 0.0, 0.0, 0.0, 0.0, 0.0, 0.0, 0.0, 0.0, 0.0, 0.0, 0.0, 0.0, 0.0, 0.0, 0.0, 0.0, 0.0, 0.0, 0.0, 0.0, 0.0, 0.0, 0.0, 0.0, 0.0, 0.0, 0.0, 0.0, 0.0, 0.0, 0.0, 0.0, 0.0, 0.0, 0.0, 0.0, 0.0, 0.0, 0.0, 0.0, 0.0, 0.0, 0.0, 0.0, 0.0, 0.0, 0.0, 0.0, 0.0, 0.0, 0.0, 0.0, 0.0, 0.0, 0.0, 0.0, 0.0, 0.0, 0.0, 0.0, 0.0, 0.0, 0.0, 0.0, 0.0, 0.0, 0.0, 0.0, 0.0, 0.0, 0.0, 0.0, 0.0, 0.0, 0.0, 0.0, 0.0, 0.0, 0.0, 0.0, 0.0, 0.0, 0.0, 0.0, 0.0, 0.0, 0.0, 0.0, 0.0, 0.0, 0.0, 0.0, 0.0, 0.0, 0.0, 0.0, 0.0, 0.0, 0.0, 0.0, 0.0, 0.0, 0.0, 0.0, 0.0, 0.0, 0.0, 0.0, 0.0, 0.0, 0.0, 0.0, 0.0, 0.0, 0.0, 0.0, 0.0, 0.0, 0.0, 0.0, 0.0, 0.0, 0.0, 0.0, 0.0, 0.0, 0.0, 0.0, 0.0, 0.0, 0.0, 0.0, 0.0, 0.0, 0.0, 0.0, 0.0, 0.0, 0.0, 0.0, 0.0])
me_plane_002.materials.append(mat_material_003)
me_plane_002.use_remesh_fix_poles = True
me_plane_002.use_remesh_preserve_attributes = False
me_plane_002.use_mirror_vertex_groups = False
me_plane_002.update()
me_plane_003 = bpy.data.meshes.new('Plane.003')
me_plane_003.from_pydata([(-0.0875, 0.04877, 0.0), (0.0875, 0.04877, 0.0), (-0.0625, 0.09877, 0.0), (0.0625, 0.09877, 0.0), (-0.07578, 0.04877, -0.04375), (0.07578, 0.04877, 0.04375), (-0.05413, 0.09877, -0.03125), (0.05413, 0.09877, 0.03125), (-0.04375, 0.04877, -0.07578), (0.04375, 0.04877, 0.07578), (-0.03125, 0.09877, -0.05413), (0.03125, 0.09877, 0.05413), (3.725e-09, 0.04877, -0.0875), (-3.725e-09, 0.04877, 0.0875), (0.0, 0.09877, -0.0625), (0.0, 0.09877, 0.0625), (0.04375, 0.04877, -0.07578), (-0.04375, 0.04877, 0.07578), (0.03125, 0.09877, -0.05413), (-0.03125, 0.09877, 0.05413), (0.07578, 0.04877, -0.04375), (-0.07578, 0.04877, 0.04375), (0.05413, 0.09877, -0.03125), (-0.05413, 0.09877, 0.03125), (0.0875, 0.04877, 7.451e-09), (-0.0875, 0.04877, -7.451e-09), (0.0625, 0.09877, 0.0), (-0.0625, 0.09877, 0.0)], [], [(1, 3, 7, 5), (2, 0, 4, 6), (9, 11, 15, 13), (5, 7, 11, 9), (6, 4, 8, 10), (10, 8, 12, 14), (17, 19, 23, 21), (13, 15, 19, 17), (14, 12, 16, 18), (21, 23, 27, 25), (18, 16, 20, 22), (9, 13, 17, 21, 25, 4, 8, 12, 16, 20, 24, 5), (22, 20, 24, 26), (26, 22, 18, 14, 10, 6, 27, 23, 19, 15, 11, 7)])
_uv = me_plane_003.uv_layers.new(name='UVMap')
_uv.uv.foreach_set('vector', [1.0, 0.0, 1.0, 1.0, 1.0, 1.0, 1.0, 0.0, 0.0, 1.0, 0.0, 0.0, 0.0, 0.0, 0.0, 1.0, 1.0, 0.0, 1.0, 1.0, 1.0, 1.0, 1.0, 0.0, 1.0, 0.0, 1.0, 1.0, 1.0, 1.0, 1.0, 0.0, 0.0, 1.0, 0.0, 0.0, 0.0, 0.0, 0.0, 1.0, 0.0, 1.0, 0.0, 0.0, 0.0, 0.0, 0.0, 1.0, 1.0, 0.0, 1.0, 1.0, 1.0, 1.0, 1.0, 0.0, 1.0, 0.0, 1.0, 1.0, 1.0, 1.0, 1.0, 0.0, 0.0, 1.0, 0.0, 0.0, 0.0, 0.0, 0.0, 1.0, 1.0, 0.0, 1.0, 1.0, 1.0, 1.0, 1.0, 0.0, 0.0, 1.0, 0.0, 0.0, 0.0, 0.0, 0.0, 1.0, 1.0, 0.0, 1.0, 0.0, 1.0, 0.0, 1.0, 0.0, 1.0, 0.0, 0.0, 0.0, 0.0, 0.0, 0.0, 0.0, 0.0, 0.0, 0.0, 0.0, 0.0, 0.0, 1.0, 0.0, 0.0, 1.0, 0.0, 0.0, 0.0, 0.0, 0.0, 1.0, 0.0, 1.0, 0.0, 1.0, 0.0, 1.0, 0.0, 1.0, 0.0, 1.0, 0.0, 1.0, 1.0, 1.0, 1.0, 1.0, 1.0, 1.0, 1.0, 1.0, 1.0, 1.0, 1.0, 1.0])
me_plane_003.materials.append(mat_material_002)
me_plane_003.use_remesh_fix_poles = True
me_plane_003.use_remesh_preserve_attributes = False
me_plane_003.use_mirror_vertex_groups = False
me_plane_003.update()
me_plane_004 = bpy.data.meshes.new('Plane.004')
me_plane_004.from_pydata([(-0.05, 0.0, 0.0), (-0.0875, -0.1125, 0.0), (-0.075, 0.1, 0.0), (-0.05, -0.25, 0.0), (-0.075, -0.4125, 0.0), (0.0, -0.7, 0.0), (-0.0433, 0.0, -0.025), (-0.07578, -0.1125, -0.04375), (-0.06495, 0.1, -0.0375), (-0.0433, -0.25, -0.025), (-0.06495, -0.4125, -0.0375), (0.0, -0.7, 0.0), (-0.025, 0.0, -0.0433), (-0.04375, -0.1125, -0.07578), (-0.0375, 0.1, -0.06495), (-0.025, -0.25, -0.0433), (-0.0375, -0.4125, -0.06495), (0.0, -0.7, 0.0), (1.863e-09, 0.0, -0.05), (0.0, -0.1125, -0.0875), (3.725e-09, 0.1, -0.075), (1.863e-09, -0.25, -0.05), (3.725e-09, -0.4125, -0.075), (0.0, -0.7, 0.0), (0.025, 0.0, -0.0433), (0.04375, -0.1125, -0.07578), (0.0375, 0.1, -0.06495), (0.025, -0.25, -0.0433), (0.0375, -0.4125, -0.06495), (0.0, -0.7, 0.0), (0.0433, 0.0, -0.025), (0.07578, -0.1125, -0.04375), (0.06495, 0.1, -0.0375), (0.0433, -0.25, -0.025), (0.06495, -0.4125, -0.0375), (0.0, -0.7, 0.0), (0.05, 0.0, 3.725e-09), (0.0875, -0.1125, 0.0), (0.075, 0.1, 3.725e-09), (0.05, -0.25, 3.725e-09), (0.075, -0.4125, 3.725e-09), (0.0, -0.7, 0.0), (0.0433, 0.0, 0.025), (0.07578, -0.1125, 0.04375), (0.06495, 0.1, 0.0375), (0.0433, -0.25, 0.025), (0.06495, -0.4125, 0.0375), (0.0, -0.7, 0.0), (0.025, 0.0, 0.0433), (0.04375, -0.1125, 0.07578), (0.0375, 0.1, 0.06495), (0.025, -0.25, 0.0433), (0.0375, -0.4125, 0.06495), (0.0, -0.7, 0.0), (-5.588e-09, 0.0, 0.05), (0.0, -0.1125, 0.0875), (0.0, 0.1, 0.075), (-5.588e-09, -0.25, 0.05), (0.0, -0.4125, 0.075), (0.0, -0.7, 0.0), (-0.025, 0.0, 0.0433), (-0.04375, -0.1125, 0.07578), (-0.0375, 0.1, 0.06495), (-0.025, -0.25, 0.0433), (-0.0375, -0.4125, 0.06495), (0.0, -0.7, 0.0), (-0.0433, 0.0, 0.025), (-0.07578, -0.1125, 0.04375), (-0.06495, 0.1, 0.0375), (-0.0433, -0.25, 0.025), (-0.06495, -0.4125, 0.0375), (0.0, -0.7, 0.0)], [], [(4, 5, 11, 10), (3, 4, 10, 9), (2, 0, 6, 8), (1, 3, 9, 7), (0, 1, 7, 6), (6, 7, 13, 12), (10, 11, 17, 16), (9, 10, 16, 15), (8, 6, 12, 14), (7, 9, 15, 13), (12, 13, 19, 18), (16, 17, 23, 22), (15, 16, 22, 21), (14, 12, 18, 20), (13, 15, 21, 19), (18, 19, 25, 24), (22, 23, 29, 28), (21, 22, 28, 27), (20, 18, 24, 26), (19, 21, 27, 25), (24, 25, 31, 30), (28, 29, 35, 34), (27, 28, 34, 33), (26, 24, 30, 32), (25, 27, 33, 31), (30, 31, 37, 36), (34, 35, 41, 40), (33, 34, 40, 39), (32, 30, 36, 38), (31, 33, 39, 37), (36, 37, 43, 42), (40, 41, 47, 46), (39, 40, 46, 45), (38, 36, 42, 44), (37, 39, 45, 43), (42, 43, 49, 48), (46, 47, 53, 52), (45, 46, 52, 51), (44, 42, 48, 50), (43, 45, 51, 49), (48, 49, 55, 54), (52, 53, 59, 58), (51, 52, 58, 57), (50, 48, 54, 56), (49, 51, 57, 55), (54, 55, 61, 60), (58, 59, 65, 64), (57, 58, 64, 63), (56, 54, 60, 62), (55, 57, 63, 61), (60, 61, 67, 66), (64, 65, 71, 70), (63, 64, 70, 69), (62, 60, 66, 68), (61, 63, 69, 67), (66, 67, 1, 0), (70, 71, 5, 4), (69, 70, 4, 3), (68, 66, 0, 2), (67, 69, 3, 1)])
_uv = me_plane_004.uv_layers.new(name='UVMap')
_uv.uv.foreach_set('vector', [0.0, 0.0, 0.0, 0.0, 0.0, 0.0, 0.0, 0.0, 0.0, 0.0, 0.0, 0.0, 0.0, 0.0, 0.0, 0.0, 0.0, 0.0, 0.0, 0.0, 0.0, 0.0, 0.0, 0.0, 0.0, 0.0, 0.0, 0.0, 0.0, 0.0, 0.0, 0.0, 0.0, 0.0, 0.0, 0.0, 0.0, 0.0, 0.0, 0.0, 0.0, 0.0, 0.0, 0.0, 0.0, 0.0, 0.0, 0.0, 0.0, 0.0, 0.0, 0.0, 0.0, 0.0, 0.0, 0.0, 0.0, 0.0, 0.0, 0.0, 0.0, 0.0, 0.0, 0.0, 0.0, 0.0, 0.0, 0.0, 0.0, 0.0, 0.0, 0.0, 0.0, 0.0, 0.0, 0.0, 0.0, 0.0, 0.0, 0.0, 0.0, 0.0, 0.0, 0.0, 0.0, 0.0, 0.0, 0.0, 0.0, 0.0, 0.0, 0.0, 0.0, 0.0, 0.0, 0.0, 0.0, 0.0, 0.0, 0.0, 0.0, 0.0, 0.0, 0.0, 0.0, 0.0, 0.0, 0.0, 0.0, 0.0, 0.0, 0.0, 0.0, 0.0, 0.0, 0.0, 0.0, 0.0, 0.0, 0.0, 0.0, 0.0, 0.0, 0.0, 0.0, 0.0, 0.0, 0.0, 0.0, 0.0, 0.0, 0.0, 0.0, 0.0, 0.0, 0.0, 0.0, 0.0, 0.0, 0.0, 0.0, 0.0, 0.0, 0.0, 0.0, 0.0, 0.0, 0.0, 0.0, 0.0, 0.0, 0.0, 0.0, 0.0, 0.0, 0.0, 0.0, 0.0, 0.0, 0.0, 0.0, 0.0, 0.0, 0.0, 0.0, 0.0, 0.0, 0.0, 0.0, 0.0, 0.0, 0.0, 0.0, 0.0, 0.0, 0.0, 0.0, 0.0, 0.0, 0.0, 0.0, 0.0, 0.0, 0.0, 0.0, 0.0, 0.0, 0.0, 0.0, 0.0, 0.0, 0.0, 0.0, 0.0, 0.0, 0.0, 0.0, 0.0, 0.0, 0.0, 0.0, 0.0, 0.0, 0.0, 0.0, 0.0, 0.0, 0.0, 0.0, 0.0, 0.0, 0.0, 0.0, 0.0, 0.0, 0.0, 0.0, 0.0, 0.0, 0.0, 0.0, 0.0, 0.0, 0.0, 0.0, 0.0, 0.0, 0.0, 0.0, 0.0, 0.0, 0.0, 0.0, 0.0, 0.0, 0.0, 0.0, 0.0, 0.0, 0.0, 0.0, 0.0, 0.0, 0.0, 0.0, 0.0, 0.0, 0.0, 0.0, 0.0, 0.0, 0.0, 0.0, 0.0, 0.0, 0.0, 0.0, 0.0, 0.0, 0.0, 0.0, 0.0, 0.0, 0.0, 0.0, 0.0, 0.0, 0.0, 0.0, 0.0, 0.0, 0.0, 0.0, 0.0, 0.0, 0.0, 0.0, 0.0, 0.0, 0.0, 0.0, 0.0, 0.0, 0.0, 0.0, 0.0, 0.0, 0.0, 0.0, 0.0, 0.0, 0.0, 0.0, 0.0, 0.0, 0.0, 0.0, 0.0, 0.0, 0.0, 0.0, 0.0, 0.0, 0.0, 0.0, 0.0, 0.0, 0.0, 0.0, 0.0, 0.0, 0.0, 0.0, 0.0, 0.0, 0.0, 0.0, 0.0, 0.0, 0.0, 0.0, 0.0, 0.0, 0.0, 0.0, 0.0, 0.0, 0.0, 0.0, 0.0, 0.0, 0.0, 0.0, 0.0, 0.0, 0.0, 0.0, 0.0, 0.0, 0.0, 0.0, 0.0, 0.0, 0.0, 0.0, 0.0, 0.0, 0.0, 0.0, 0.0, 0.0, 0.0, 0.0, 0.0, 0.0, 0.0, 0.0, 0.0, 0.0, 0.0, 0.0, 0.0, 0.0, 0.0, 0.0, 0.0, 0.0, 0.0, 0.0, 0.0, 0.0, 0.0, 0.0, 0.0, 0.0, 0.0, 0.0, 0.0, 0.0, 0.0, 0.0, 0.0, 0.0, 0.0, 0.0, 0.0, 0.0, 0.0, 0.0, 0.0, 0.0, 0.0, 0.0, 0.0, 0.0, 0.0, 0.0, 0.0, 0.0, 0.0, 0.0, 0.0, 0.0, 0.0, 0.0, 0.0, 0.0, 0.0, 0.0, 0.0, 0.0, 0.0, 0.0, 0.0, 0.0, 0.0, 0.0, 0.0, 0.0, 0.0, 0.0, 0.0, 0.0, 0.0, 0.0, 0.0, 0.0, 0.0, 0.0, 0.0, 0.0, 0.0, 0.0, 0.0, 0.0, 0.0, 0.0, 0.0, 0.0, 0.0, 0.0, 0.0, 0.0, 0.0, 0.0, 0.0, 0.0, 0.0, 0.0, 0.0, 0.0, 0.0, 0.0, 0.0, 0.0, 0.0, 0.0, 0.0, 0.0, 0.0, 0.0, 0.0, 0.0, 0.0, 0.0, 0.0, 0.0, 0.0, 0.0, 0.0, 0.0, 0.0, 0.0, 0.0, 0.0, 0.0, 0.0, 0.0, 0.0, 0.0])
me_plane_004.materials.append(mat_material_003)
me_plane_004.use_remesh_fix_poles = True
me_plane_004.use_remesh_preserve_attributes = False
me_plane_004.use_mirror_vertex_groups = False
me_plane_004.update()
me_plane_005 = bpy.data.meshes.new('Plane.005')
me_plane_005.from_pydata([(-0.05, 0.0, 0.0), (-0.05, -0.25, 0.0), (1.358e-10, 0.06156, -3.881e-11), (0.0, -0.0375, 0.0), (-0.025, -0.225, 0.0), (-3.725e-09, -0.175, 0.0), (-3.725e-09, -0.3, 0.0), (-0.0433, 0.0, -0.025), (-0.0433, -0.25, -0.025), (0.0, -0.0375, 0.0), (-0.02165, -0.225, -0.0125), (-3.226e-09, -0.175, -1.863e-09), (-3.226e-09, -0.3, -1.863e-09), (-0.025, 0.0, -0.0433), (-0.025, -0.25, -0.0433), (0.0, -0.0375, 0.0), (-0.0125, -0.225, -0.02165), (-1.863e-09, -0.175, -3.226e-09), (-1.863e-09, -0.3, -3.226e-09), (1.863e-09, 0.0, -0.05), (1.863e-09, -0.25, -0.05), (0.0, -0.0375, 0.0), (9.313e-10, -0.225, -0.025), (0.0, -0.175, -3.725e-09), (0.0, -0.3, -3.725e-09), (0.025, 0.0, -0.0433), (0.025, -0.25, -0.0433), (0.0, -0.0375, 0.0), (0.0125, -0.225, -0.02165), (1.863e-09, -0.175, -3.226e-09), (1.863e-09, -0.3, -3.226e-09), (0.0433, 0.0, -0.025), (0.0433, -0.25, -0.025), (0.0, -0.0375, 0.0), (0.02165, -0.225, -0.0125), (3.226e-09, -0.175, -1.863e-09), (3.226e-09, -0.3, -1.863e-09), (0.05, 0.0, 3.725e-09), (0.05, -0.25, 3.725e-09), (0.0, -0.0375, 0.0), (0.025, -0.225, 2.794e-09), (3.725e-09, -0.175, 0.0), (3.725e-09, -0.3, 0.0), (0.0433, 0.0, 0.025), (0.0433, -0.25, 0.025), (0.0, -0.0375, 0.0), (0.02165, -0.225, 0.0125), (3.226e-09, -0.175, 1.863e-09), (3.226e-09, -0.3, 1.863e-09), (0.025, 0.0, 0.0433), (0.025, -0.25, 0.0433), (0.0, -0.0375, 0.0), (0.0125, -0.225, 0.02165), (1.863e-09, -0.175, 3.226e-09), (1.863e-09, -0.3, 3.226e-09), (-5.588e-09, 0.0, 0.05), (-5.588e-09, -0.25, 0.05), (0.0, -0.0375, 0.0), (-3.725e-09, -0.225, 0.025), (0.0, -0.175, 3.725e-09), (0.0, -0.3, 3.725e-09), (-0.025, 0.0, 0.0433), (-0.025, -0.25, 0.0433), (0.0, -0.0375, 0.0), (-0.0125, -0.225, 0.02165), (-1.863e-09, -0.175, 3.226e-09), (-1.863e-09, -0.3, 3.226e-09), (-0.0433, 0.0, 0.025), (-0.0433, -0.25, 0.025), (0.0, -0.0375, 0.0), (-0.02165, -0.225, 0.0125), (-3.226e-09, -0.175, 1.863e-09), (-3.226e-09, -0.3, 1.863e-09)], [], [(4, 5, 11, 10), (0, 3, 9, 7), (1, 6, 12, 8), (1, 4, 10, 8), (0, 2, 7), (7, 2, 13), (10, 11, 17, 16), (7, 9, 15, 13), (8, 12, 18, 14), (8, 10, 16, 14), (14, 18, 24, 20), (14, 16, 22, 20), (13, 2, 19), (16, 17, 23, 22), (13, 15, 21, 19), (22, 23, 29, 28), (19, 21, 27, 25), (20, 24, 30, 26), (20, 22, 28, 26), (19, 2, 25), (26, 30, 36, 32), (26, 28, 34, 32), (25, 2, 31), (28, 29, 35, 34), (25, 27, 33, 31), (34, 35, 41, 40), (31, 33, 39, 37), (32, 36, 42, 38), (32, 34, 40, 38), (31, 2, 37), (38, 42, 48, 44), (38, 40, 46, 44), (37, 2, 43), (40, 41, 47, 46), (37, 39, 45, 43), (46, 47, 53, 52), (43, 45, 51, 49), (44, 48, 54, 50), (44, 46, 52, 50), (43, 2, 49), (50, 54, 60, 56), (50, 52, 58, 56), (49, 2, 55), (52, 53, 59, 58), (49, 51, 57, 55), (58, 59, 65, 64), (55, 57, 63, 61), (56, 60, 66, 62), (56, 58, 64, 62), (55, 2, 61), (62, 64, 70, 68), (61, 2, 67), (64, 65, 71, 70), (61, 63, 69, 67), (62, 66, 72, 68), (67, 69, 3, 0), (68, 72, 6, 1), (68, 70, 4, 1), (67, 2, 0), (70, 71, 5, 4)])
_uv = me_plane_005.uv_layers.new(name='UVMap')
_uv.uv.foreach_set('vector', [0.0, 0.0, 0.0, 0.0, 0.0, 0.0, 0.0, 0.0, 0.0, 0.0, 0.0, 0.0, 0.0, 0.0, 0.0, 0.0, 0.0, 0.0, 0.0, 0.0, 0.0, 0.0, 0.0, 0.0, 0.0, 0.0, 0.0, 0.0, 0.0, 0.0, 0.0, 0.0, 0.0, 0.0, 0.0, 0.0, 0.0, 0.0, 0.0, 0.0, 0.0, 0.0, 0.0, 0.0, 0.0, 0.0, 0.0, 0.0, 0.0, 0.0, 0.0, 0.0, 0.0, 0.0, 0.0, 0.0, 0.0, 0.0, 0.0, 0.0, 0.0, 0.0, 0.0, 0.0, 0.0, 0.0, 0.0, 0.0, 0.0, 0.0, 0.0, 0.0, 0.0, 0.0, 0.0, 0.0, 0.0, 0.0, 0.0, 0.0, 0.0, 0.0, 0.0, 0.0, 0.0, 0.0, 0.0, 0.0, 0.0, 0.0, 0.0, 0.0, 0.0, 0.0, 0.0, 0.0, 0.0, 0.0, 0.0, 0.0, 0.0, 0.0, 0.0, 0.0, 0.0, 0.0, 0.0, 0.0, 0.0, 0.0, 0.0, 0.0, 0.0, 0.0, 0.0, 0.0, 0.0, 0.0, 0.0, 0.0, 0.0, 0.0, 0.0, 0.0, 0.0, 0.0, 0.0, 0.0, 0.0, 0.0, 0.0, 0.0, 0.0, 0.0, 0.0, 0.0, 0.0, 0.0, 0.0, 0.0, 0.0, 0.0, 0.0, 0.0, 0.0, 0.0, 0.0, 0.0, 0.0, 0.0, 0.0, 0.0, 0.0, 0.0, 0.0, 0.0, 0.0, 0.0, 0.0, 0.0, 0.0, 0.0, 0.0, 0.0, 0.0, 0.0, 0.0, 0.0, 0.0, 0.0, 0.0, 0.0, 0.0, 0.0, 0.0, 0.0, 0.0, 0.0, 0.0, 0.0, 0.0, 0.0, 0.0, 0.0, 0.0, 0.0, 0.0, 0.0, 0.0, 0.0, 0.0, 0.0, 0.0, 0.0, 0.0, 0.0, 0.0, 0.0, 0.0, 0.0, 0.0, 0.0, 0.0, 0.0, 0.0, 0.0, 0.0, 0.0, 0.0, 0.0, 0.0, 0.0, 0.0, 0.0, 0.0, 0.0, 0.0, 0.0, 0.0, 0.0, 0.0, 0.0, 0.0, 0.0, 0.0, 0.0, 0.0, 0.0, 0.0, 0.0, 0.0, 0.0, 0.0, 0.0, 0.0, 0.0, 0.0, 0.0, 0.0, 0.0, 0.0, 0.0, 0.0, 0.0, 0.0, 0.0, 0.0, 0.0, 0.0, 0.0, 0.0, 0.0, 0.0, 0.0, 0.0, 0.0, 0.0, 0.0, 0.0, 0.0, 0.0, 0.0, 0.0, 0.0, 0.0, 0.0, 0.0, 0.0, 0.0, 0.0, 0.0, 0.0, 0.0, 0.0, 0.0, 0.0, 0.0, 0.0, 0.0, 0.0, 0.0, 0.0, 0.0, 0.0, 0.0, 0.0, 0.0, 0.0, 0.0, 0.0, 0.0, 0.0, 0.0, 0.0, 0.0, 0.0, 0.0, 0.0, 0.0, 0.0, 0.0, 0.0, 0.0, 0.0, 0.0, 0.0, 0.0, 0.0, 0.0, 0.0, 0.0, 0.0, 0.0, 0.0, 0.0, 0.0, 0.0, 0.0, 0.0, 0.0, 0.0, 0.0, 0.0, 0.0, 0.0, 0.0, 0.0, 0.0, 0.0, 0.0, 0.0, 0.0, 0.0, 0.0, 0.0, 0.0, 0.0, 0.0, 0.0, 0.0, 0.0, 0.0, 0.0, 0.0, 0.0, 0.0, 0.0, 0.0, 0.0, 0.0, 0.0, 0.0, 0.0, 0.0, 0.0, 0.0, 0.0, 0.0, 0.0, 0.0, 0.0, 0.0, 0.0, 0.0, 0.0, 0.0, 0.0, 0.0, 0.0, 0.0, 0.0, 0.0, 0.0, 0.0, 0.0, 0.0, 0.0, 0.0, 0.0, 0.0, 0.0, 0.0, 0.0, 0.0, 0.0, 0.0, 0.0, 0.0, 0.0, 0.0, 0.0, 0.0, 0.0, 0.0, 0.0, 0.0, 0.0, 0.0, 0.0, 0.0, 0.0, 0.0, 0.0, 0.0, 0.0, 0.0, 0.0, 0.0, 0.0, 0.0, 0.0, 0.0, 0.0, 0.0, 0.0, 0.0, 0.0, 0.0, 0.0, 0.0, 0.0, 0.0, 0.0, 0.0, 0.0, 0.0, 0.0, 0.0, 0.0, 0.0, 0.0, 0.0, 0.0, 0.0, 0.0, 0.0, 0.0, 0.0, 0.0, 0.0, 0.0, 0.0, 0.0, 0.0, 0.0, 0.0, 0.0, 0.0, 0.0, 0.0, 0.0, 0.0, 0.0, 0.0, 0.0, 0.0])
me_plane_005.materials.append(mat_material_004)
me_plane_005.use_remesh_fix_poles = True
me_plane_005.use_remesh_preserve_attributes = False
me_plane_005.use_mirror_vertex_groups = False
me_plane_005.update()
me_plane_006 = bpy.data.meshes.new('Plane.006')
me_plane_006.from_pydata([(-0.05, 0.0, 0.0), (-0.0875, -0.1125, 0.0), (-0.075, 0.1, 0.0), (-0.05, -0.25, 0.0), (-0.075, -0.4125, 0.0), (0.0, -0.7, 0.0), (-0.0433, 0.0, -0.025), (-0.07578, -0.1125, -0.04375), (-0.06495, 0.1, -0.0375), (-0.0433, -0.25, -0.025), (-0.06495, -0.4125, -0.0375), (0.0, -0.7, 0.0), (-0.025, 0.0, -0.0433), (-0.04375, -0.1125, -0.07578), (-0.0375, 0.1, -0.06495), (-0.025, -0.25, -0.0433), (-0.0375, -0.4125, -0.06495), (0.0, -0.7, 0.0), (1.863e-09, 0.0, -0.05), (0.0, -0.1125, -0.0875), (3.725e-09, 0.1, -0.075), (1.863e-09, -0.25, -0.05), (3.725e-09, -0.4125, -0.075), (0.0, -0.7, 0.0), (0.025, 0.0, -0.0433), (0.04375, -0.1125, -0.07578), (0.0375, 0.1, -0.06495), (0.025, -0.25, -0.0433), (0.0375, -0.4125, -0.06495), (0.0, -0.7, 0.0), (0.0433, 0.0, -0.025), (0.07578, -0.1125, -0.04375), (0.06495, 0.1, -0.0375), (0.0433, -0.25, -0.025), (0.06495, -0.4125, -0.0375), (0.0, -0.7, 0.0), (0.05, 0.0, 3.725e-09), (0.0875, -0.1125, 0.0), (0.075, 0.1, 3.725e-09), (0.05, -0.25, 3.725e-09), (0.075, -0.4125, 3.725e-09), (0.0, -0.7, 0.0), (0.0433, 0.0, 0.025), (0.07578, -0.1125, 0.04375), (0.06495, 0.1, 0.0375), (0.0433, -0.25, 0.025), (0.06495, -0.4125, 0.0375), (0.0, -0.7, 0.0), (0.025, 0.0, 0.0433), (0.04375, -0.1125, 0.07578), (0.0375, 0.1, 0.06495), (0.025, -0.25, 0.0433), (0.0375, -0.4125, 0.06495), (0.0, -0.7, 0.0), (-5.588e-09, 0.0, 0.05), (0.0, -0.1125, 0.0875), (0.0, 0.1, 0.075), (-5.588e-09, -0.25, 0.05), (0.0, -0.4125, 0.075), (0.0, -0.7, 0.0), (-0.025, 0.0, 0.0433), (-0.04375, -0.1125, 0.07578), (-0.0375, 0.1, 0.06495), (-0.025, -0.25, 0.0433), (-0.0375, -0.4125, 0.06495), (0.0, -0.7, 0.0), (-0.0433, 0.0, 0.025), (-0.07578, -0.1125, 0.04375), (-0.06495, 0.1, 0.0375), (-0.0433, -0.25, 0.025), (-0.06495, -0.4125, 0.0375), (0.0, -0.7, 0.0)], [], [(4, 5, 11, 10), (3, 4, 10, 9), (2, 0, 6, 8), (1, 3, 9, 7), (0, 1, 7, 6), (6, 7, 13, 12), (10, 11, 17, 16), (9, 10, 16, 15), (8, 6, 12, 14), (7, 9, 15, 13), (12, 13, 19, 18), (16, 17, 23, 22), (15, 16, 22, 21), (14, 12, 18, 20), (13, 15, 21, 19), (18, 19, 25, 24), (22, 23, 29, 28), (21, 22, 28, 27), (20, 18, 24, 26), (19, 21, 27, 25), (24, 25, 31, 30), (28, 29, 35, 34), (27, 28, 34, 33), (26, 24, 30, 32), (25, 27, 33, 31), (30, 31, 37, 36), (34, 35, 41, 40), (33, 34, 40, 39), (32, 30, 36, 38), (31, 33, 39, 37), (36, 37, 43, 42), (40, 41, 47, 46), (39, 40, 46, 45), (38, 36, 42, 44), (37, 39, 45, 43), (42, 43, 49, 48), (46, 47, 53, 52), (45, 46, 52, 51), (44, 42, 48, 50), (43, 45, 51, 49), (48, 49, 55, 54), (52, 53, 59, 58), (51, 52, 58, 57), (50, 48, 54, 56), (49, 51, 57, 55), (54, 55, 61, 60), (58, 59, 65, 64), (57, 58, 64, 63), (56, 54, 60, 62), (55, 57, 63, 61), (60, 61, 67, 66), (64, 65, 71, 70), (63, 64, 70, 69), (62, 60, 66, 68), (61, 63, 69, 67), (66, 67, 1, 0), (70, 71, 5, 4), (69, 70, 4, 3), (68, 66, 0, 2), (67, 69, 3, 1)])
_uv = me_plane_006.uv_layers.new(name='UVMap')
_uv.uv.foreach_set('vector', [0.0, 0.0, 0.0, 0.0, 0.0, 0.0, 0.0, 0.0, 0.0, 0.0, 0.0, 0.0, 0.0, 0.0, 0.0, 0.0, 0.0, 0.0, 0.0, 0.0, 0.0, 0.0, 0.0, 0.0, 0.0, 0.0, 0.0, 0.0, 0.0, 0.0, 0.0, 0.0, 0.0, 0.0, 0.0, 0.0, 0.0, 0.0, 0.0, 0.0, 0.0, 0.0, 0.0, 0.0, 0.0, 0.0, 0.0, 0.0, 0.0, 0.0, 0.0, 0.0, 0.0, 0.0, 0.0, 0.0, 0.0, 0.0, 0.0, 0.0, 0.0, 0.0, 0.0, 0.0, 0.0, 0.0, 0.0, 0.0, 0.0, 0.0, 0.0, 0.0, 0.0, 0.0, 0.0, 0.0, 0.0, 0.0, 0.0, 0.0, 0.0, 0.0, 0.0, 0.0, 0.0, 0.0, 0.0, 0.0, 0.0, 0.0, 0.0, 0.0, 0.0, 0.0, 0.0, 0.0, 0.0, 0.0, 0.0, 0.0, 0.0, 0.0, 0.0, 0.0, 0.0, 0.0, 0.0, 0.0, 0.0, 0.0, 0.0, 0.0, 0.0, 0.0, 0.0, 0.0, 0.0, 0.0, 0.0, 0.0, 0.0, 0.0, 0.0, 0.0, 0.0, 0.0, 0.0, 0.0, 0.0, 0.0, 0.0, 0.0, 0.0, 0.0, 0.0, 0.0, 0.0, 0.0, 0.0, 0.0, 0.0, 0.0, 0.0, 0.0, 0.0, 0.0, 0.0, 0.0, 0.0, 0.0, 0.0, 0.0, 0.0, 0.0, 0.0, 0.0, 0.0, 0.0, 0.0, 0.0, 0.0, 0.0, 0.0, 0.0, 0.0, 0.0, 0.0, 0.0, 0.0, 0.0, 0.0, 0.0, 0.0, 0.0, 0.0, 0.0, 0.0, 0.0, 0.0, 0.0, 0.0, 0.0, 0.0, 0.0, 0.0, 0.0, 0.0, 0.0, 0.0, 0.0, 0.0, 0.0, 0.0, 0.0, 0.0, 0.0, 0.0, 0.0, 0.0, 0.0, 0.0, 0.0, 0.0, 0.0, 0.0, 0.0, 0.0, 0.0, 0.0, 0.0, 0.0, 0.0, 0.0, 0.0, 0.0, 0.0, 0.0, 0.0, 0.0, 0.0, 0.0, 0.0, 0.0, 0.0, 0.0, 0.0, 0.0, 0.0, 0.0, 0.0, 0.0, 0.0, 0.0, 0.0, 0.0, 0.0, 0.0, 0.0, 0.0, 0.0, 0.0, 0.0, 0.0, 0.0, 0.0, 0.0, 0.0, 0.0, 0.0, 0.0, 0.0, 0.0, 0.0, 0.0, 0.0, 0.0, 0.0, 0.0, 0.0, 0.0, 0.0, 0.0, 0.0, 0.0, 0.0, 0.0, 0.0, 0.0, 0.0, 0.0, 0.0, 0.0, 0.0, 0.0, 0.0, 0.0, 0.0, 0.0, 0.0, 0.0, 0.0, 0.0, 0.0, 0.0, 0.0, 0.0, 0.0, 0.0, 0.0, 0.0, 0.0, 0.0, 0.0, 0.0, 0.0, 0.0, 0.0, 0.0, 0.0, 0.0, 0.0, 0.0, 0.0, 0.0, 0.0, 0.0, 0.0, 0.0, 0.0, 0.0, 0.0, 0.0, 0.0, 0.0, 0.0, 0.0, 0.0, 0.0, 0.0, 0.0, 0.0, 0.0, 0.0, 0.0, 0.0, 0.0, 0.0, 0.0, 0.0, 0.0, 0.0, 0.0, 0.0, 0.0, 0.0, 0.0, 0.0, 0.0, 0.0, 0.0, 0.0, 0.0, 0.0, 0.0, 0.0, 0.0, 0.0, 0.0, 0.0, 0.0, 0.0, 0.0, 0.0, 0.0, 0.0, 0.0, 0.0, 0.0, 0.0, 0.0, 0.0, 0.0, 0.0, 0.0, 0.0, 0.0, 0.0, 0.0, 0.0, 0.0, 0.0, 0.0, 0.0, 0.0, 0.0, 0.0, 0.0, 0.0, 0.0, 0.0, 0.0, 0.0, 0.0, 0.0, 0.0, 0.0, 0.0, 0.0, 0.0, 0.0, 0.0, 0.0, 0.0, 0.0, 0.0, 0.0, 0.0, 0.0, 0.0, 0.0, 0.0, 0.0, 0.0, 0.0, 0.0, 0.0, 0.0, 0.0, 0.0, 0.0, 0.0, 0.0, 0.0, 0.0, 0.0, 0.0, 0.0, 0.0, 0.0, 0.0, 0.0, 0.0, 0.0, 0.0, 0.0, 0.0, 0.0, 0.0, 0.0, 0.0, 0.0, 0.0, 0.0, 0.0, 0.0, 0.0, 0.0, 0.0, 0.0, 0.0, 0.0, 0.0, 0.0, 0.0, 0.0, 0.0, 0.0, 0.0, 0.0, 0.0, 0.0, 0.0, 0.0, 0.0, 0.0, 0.0, 0.0, 0.0, 0.0, 0.0, 0.0, 0.0, 0.0, 0.0, 0.0, 0.0, 0.0, 0.0, 0.0, 0.0, 0.0, 0.0, 0.0, 0.0, 0.0, 0.0, 0.0, 0.0, 0.0, 0.0])
me_plane_006.materials.append(mat_material_003)
me_plane_006.use_remesh_fix_poles = True
me_plane_006.use_remesh_preserve_attributes = False
me_plane_006.use_mirror_vertex_groups = False
me_plane_006.update()
me_plane_011 = bpy.data.meshes.new('Plane.011')
me_plane_011.from_pydata([(-0.05, 0.0, 0.0), (-0.05, -0.25, 0.0), (1.358e-10, 0.06156, -3.881e-11), (0.0, -0.0375, 0.0), (-0.025, -0.225, 0.0), (-3.725e-09, -0.175, 0.0), (-3.725e-09, -0.3, 0.0), (-0.0433, 0.0, -0.025), (-0.0433, -0.25, -0.025), (0.0, -0.0375, 0.0), (-0.02165, -0.225, -0.0125), (-3.226e-09, -0.175, -1.863e-09), (-3.226e-09, -0.3, -1.863e-09), (-0.025, 0.0, -0.0433), (-0.025, -0.25, -0.0433), (0.0, -0.0375, 0.0), (-0.0125, -0.225, -0.02165), (-1.863e-09, -0.175, -3.226e-09), (-1.863e-09, -0.3, -3.226e-09), (1.863e-09, 0.0, -0.05), (1.863e-09, -0.25, -0.05), (0.0, -0.0375, 0.0), (9.313e-10, -0.225, -0.025), (0.0, -0.175, -3.725e-09), (0.0, -0.3, -3.725e-09), (0.025, 0.0, -0.0433), (0.025, -0.25, -0.0433), (0.0, -0.0375, 0.0), (0.0125, -0.225, -0.02165), (1.863e-09, -0.175, -3.226e-09), (1.863e-09, -0.3, -3.226e-09), (0.0433, 0.0, -0.025), (0.0433, -0.25, -0.025), (0.0, -0.0375, 0.0), (0.02165, -0.225, -0.0125), (3.226e-09, -0.175, -1.863e-09), (3.226e-09, -0.3, -1.863e-09), (0.05, 0.0, 3.725e-09), (0.05, -0.25, 3.725e-09), (0.0, -0.0375, 0.0), (0.025, -0.225, 2.794e-09), (3.725e-09, -0.175, 0.0), (3.725e-09, -0.3, 0.0), (0.0433, 0.0, 0.025), (0.0433, -0.25, 0.025), (0.0, -0.0375, 0.0), (0.02165, -0.225, 0.0125), (3.226e-09, -0.175, 1.863e-09), (3.226e-09, -0.3, 1.863e-09), (0.025, 0.0, 0.0433), (0.025, -0.25, 0.0433), (0.0, -0.0375, 0.0), (0.0125, -0.225, 0.02165), (1.863e-09, -0.175, 3.226e-09), (1.863e-09, -0.3, 3.226e-09), (-5.588e-09, 0.0, 0.05), (-5.588e-09, -0.25, 0.05), (0.0, -0.0375, 0.0), (-3.725e-09, -0.225, 0.025), (0.0, -0.175, 3.725e-09), (0.0, -0.3, 3.725e-09), (-0.025, 0.0, 0.0433), (-0.025, -0.25, 0.0433), (0.0, -0.0375, 0.0), (-0.0125, -0.225, 0.02165), (-1.863e-09, -0.175, 3.226e-09), (-1.863e-09, -0.3, 3.226e-09), (-0.0433, 0.0, 0.025), (-0.0433, -0.25, 0.025), (0.0, -0.0375, 0.0), (-0.02165, -0.225, 0.0125), (-3.226e-09, -0.175, 1.863e-09), (-3.226e-09, -0.3, 1.863e-09)], [], [(4, 5, 11, 10), (0, 3, 9, 7), (1, 6, 12, 8), (1, 4, 10, 8), (0, 2, 7), (7, 2, 13), (10, 11, 17, 16), (7, 9, 15, 13), (8, 12, 18, 14), (8, 10, 16, 14), (14, 18, 24, 20), (14, 16, 22, 20), (13, 2, 19), (16, 17, 23, 22), (13, 15, 21, 19), (22, 23, 29, 28), (19, 21, 27, 25), (20, 24, 30, 26), (20, 22, 28, 26), (19, 2, 25), (26, 30, 36, 32), (26, 28, 34, 32), (25, 2, 31), (28, 29, 35, 34), (25, 27, 33, 31), (34, 35, 41, 40), (31, 33, 39, 37), (32, 36, 42, 38), (32, 34, 40, 38), (31, 2, 37), (38, 42, 48, 44), (38, 40, 46, 44), (37, 2, 43), (40, 41, 47, 46), (37, 39, 45, 43), (46, 47, 53, 52), (43, 45, 51, 49), (44, 48, 54, 50), (44, 46, 52, 50), (43, 2, 49), (50, 54, 60, 56), (50, 52, 58, 56), (49, 2, 55), (52, 53, 59, 58), (49, 51, 57, 55), (58, 59, 65, 64), (55, 57, 63, 61), (56, 60, 66, 62), (56, 58, 64, 62), (55, 2, 61), (62, 64, 70, 68), (61, 2, 67), (64, 65, 71, 70), (61, 63, 69, 67), (62, 66, 72, 68), (67, 69, 3, 0), (68, 72, 6, 1), (68, 70, 4, 1), (67, 2, 0), (70, 71, 5, 4)])
_uv = me_plane_011.uv_layers.new(name='UVMap')
_uv.uv.foreach_set('vector', [0.0, 0.0, 0.0, 0.0, 0.0, 0.0, 0.0, 0.0, 0.0, 0.0, 0.0, 0.0, 0.0, 0.0, 0.0, 0.0, 0.0, 0.0, 0.0, 0.0, 0.0, 0.0, 0.0, 0.0, 0.0, 0.0, 0.0, 0.0, 0.0, 0.0, 0.0, 0.0, 0.0, 0.0, 0.0, 0.0, 0.0, 0.0, 0.0, 0.0, 0.0, 0.0, 0.0, 0.0, 0.0, 0.0, 0.0, 0.0, 0.0, 0.0, 0.0, 0.0, 0.0, 0.0, 0.0, 0.0, 0.0, 0.0, 0.0, 0.0, 0.0, 0.0, 0.0, 0.0, 0.0, 0.0, 0.0, 0.0, 0.0, 0.0, 0.0, 0.0, 0.0, 0.0, 0.0, 0.0, 0.0, 0.0, 0.0, 0.0, 0.0, 0.0, 0.0, 0.0, 0.0, 0.0, 0.0, 0.0, 0.0, 0.0, 0.0, 0.0, 0.0, 0.0, 0.0, 0.0, 0.0, 0.0, 0.0, 0.0, 0.0, 0.0, 0.0, 0.0, 0.0, 0.0, 0.0, 0.0, 0.0, 0.0, 0.0, 0.0, 0.0, 0.0, 0.0, 0.0, 0.0, 0.0, 0.0, 0.0, 0.0, 0.0, 0.0, 0.0, 0.0, 0.0, 0.0, 0.0, 0.0, 0.0, 0.0, 0.0, 0.0, 0.0, 0.0, 0.0, 0.0, 0.0, 0.0, 0.0, 0.0, 0.0, 0.0, 0.0, 0.0, 0.0, 0.0, 0.0, 0.0, 0.0, 0.0, 0.0, 0.0, 0.0, 0.0, 0.0, 0.0, 0.0, 0.0, 0.0, 0.0, 0.0, 0.0, 0.0, 0.0, 0.0, 0.0, 0.0, 0.0, 0.0, 0.0, 0.0, 0.0, 0.0, 0.0, 0.0, 0.0, 0.0, 0.0, 0.0, 0.0, 0.0, 0.0, 0.0, 0.0, 0.0, 0.0, 0.0, 0.0, 0.0, 0.0, 0.0, 0.0, 0.0, 0.0, 0.0, 0.0, 0.0, 0.0, 0.0, 0.0, 0.0, 0.0, 0.0, 0.0, 0.0, 0.0, 0.0, 0.0, 0.0, 0.0, 0.0, 0.0, 0.0, 0.0, 0.0, 0.0, 0.0, 0.0, 0.0, 0.0, 0.0, 0.0, 0.0, 0.0, 0.0, 0.0, 0.0, 0.0, 0.0, 0.0, 0.0, 0.0, 0.0, 0.0, 0.0, 0.0, 0.0, 0.0, 0.0, 0.0, 0.0, 0.0, 0.0, 0.0, 0.0, 0.0, 0.0, 0.0, 0.0, 0.0, 0.0, 0.0, 0.0, 0.0, 0.0, 0.0, 0.0, 0.0, 0.0, 0.0, 0.0, 0.0, 0.0, 0.0, 0.0, 0.0, 0.0, 0.0, 0.0, 0.0, 0.0, 0.0, 0.0, 0.0, 0.0, 0.0, 0.0, 0.0, 0.0, 0.0, 0.0, 0.0, 0.0, 0.0, 0.0, 0.0, 0.0, 0.0, 0.0, 0.0, 0.0, 0.0, 0.0, 0.0, 0.0, 0.0, 0.0, 0.0, 0.0, 0.0, 0.0, 0.0, 0.0, 0.0, 0.0, 0.0, 0.0, 0.0, 0.0, 0.0, 0.0, 0.0, 0.0, 0.0, 0.0, 0.0, 0.0, 0.0, 0.0, 0.0, 0.0, 0.0, 0.0, 0.0, 0.0, 0.0, 0.0, 0.0, 0.0, 0.0, 0.0, 0.0, 0.0, 0.0, 0.0, 0.0, 0.0, 0.0, 0.0, 0.0, 0.0, 0.0, 0.0, 0.0, 0.0, 0.0, 0.0, 0.0, 0.0, 0.0, 0.0, 0.0, 0.0, 0.0, 0.0, 0.0, 0.0, 0.0, 0.0, 0.0, 0.0, 0.0, 0.0, 0.0, 0.0, 0.0, 0.0, 0.0, 0.0, 0.0, 0.0, 0.0, 0.0, 0.0, 0.0, 0.0, 0.0, 0.0, 0.0, 0.0, 0.0, 0.0, 0.0, 0.0, 0.0, 0.0, 0.0, 0.0, 0.0, 0.0, 0.0, 0.0, 0.0, 0.0, 0.0, 0.0, 0.0, 0.0, 0.0, 0.0, 0.0, 0.0, 0.0, 0.0, 0.0, 0.0, 0.0, 0.0, 0.0, 0.0, 0.0, 0.0, 0.0, 0.0, 0.0, 0.0, 0.0, 0.0, 0.0, 0.0, 0.0, 0.0, 0.0, 0.0, 0.0, 0.0, 0.0, 0.0, 0.0, 0.0, 0.0, 0.0, 0.0, 0.0, 0.0, 0.0, 0.0, 0.0, 0.0, 0.0, 0.0, 0.0, 0.0, 0.0, 0.0, 0.0, 0.0, 0.0, 0.0, 0.0, 0.0, 0.0, 0.0, 0.0, 0.0])
me_plane_011.materials.append(mat_material_004)
me_plane_011.use_remesh_fix_poles = True
me_plane_011.use_remesh_preserve_attributes = False
me_plane_011.use_mirror_vertex_groups = False
me_plane_011.update()
me_plane_012 = bpy.data.meshes.new('Plane.012')
me_plane_012.from_pydata([(-0.05, 0.0, 0.0), (-0.0875, -0.1125, 0.0), (-0.075, 0.1, 0.0), (-0.05, -0.25, 0.0), (-0.075, -0.4125, 0.0), (0.0, -0.7, 0.0), (-0.0433, 0.0, -0.025), (-0.07578, -0.1125, -0.04375), (-0.06495, 0.1, -0.0375), (-0.0433, -0.25, -0.025), (-0.06495, -0.4125, -0.0375), (0.0, -0.7, 0.0), (-0.025, 0.0, -0.0433), (-0.04375, -0.1125, -0.07578), (-0.0375, 0.1, -0.06495), (-0.025, -0.25, -0.0433), (-0.0375, -0.4125, -0.06495), (0.0, -0.7, 0.0), (1.863e-09, 0.0, -0.05), (0.0, -0.1125, -0.0875), (3.725e-09, 0.1, -0.075), (1.863e-09, -0.25, -0.05), (3.725e-09, -0.4125, -0.075), (0.0, -0.7, 0.0), (0.025, 0.0, -0.0433), (0.04375, -0.1125, -0.07578), (0.0375, 0.1, -0.06495), (0.025, -0.25, -0.0433), (0.0375, -0.4125, -0.06495), (0.0, -0.7, 0.0), (0.0433, 0.0, -0.025), (0.07578, -0.1125, -0.04375), (0.06495, 0.1, -0.0375), (0.0433, -0.25, -0.025), (0.06495, -0.4125, -0.0375), (0.0, -0.7, 0.0), (0.05, 0.0, 3.725e-09), (0.0875, -0.1125, 0.0), (0.075, 0.1, 3.725e-09), (0.05, -0.25, 3.725e-09), (0.075, -0.4125, 3.725e-09), (0.0, -0.7, 0.0), (0.0433, 0.0, 0.025), (0.07578, -0.1125, 0.04375), (0.06495, 0.1, 0.0375), (0.0433, -0.25, 0.025), (0.06495, -0.4125, 0.0375), (0.0, -0.7, 0.0), (0.025, 0.0, 0.0433), (0.04375, -0.1125, 0.07578), (0.0375, 0.1, 0.06495), (0.025, -0.25, 0.0433), (0.0375, -0.4125, 0.06495), (0.0, -0.7, 0.0), (-5.588e-09, 0.0, 0.05), (0.0, -0.1125, 0.0875), (0.0, 0.1, 0.075), (-5.588e-09, -0.25, 0.05), (0.0, -0.4125, 0.075), (0.0, -0.7, 0.0), (-0.025, 0.0, 0.0433), (-0.04375, -0.1125, 0.07578), (-0.0375, 0.1, 0.06495), (-0.025, -0.25, 0.0433), (-0.0375, -0.4125, 0.06495), (0.0, -0.7, 0.0), (-0.0433, 0.0, 0.025), (-0.07578, -0.1125, 0.04375), (-0.06495, 0.1, 0.0375), (-0.0433, -0.25, 0.025), (-0.06495, -0.4125, 0.0375), (0.0, -0.7, 0.0)], [], [(4, 5, 11, 10), (3, 4, 10, 9), (2, 0, 6, 8), (1, 3, 9, 7), (0, 1, 7, 6), (6, 7, 13, 12), (10, 11, 17, 16), (9, 10, 16, 15), (8, 6, 12, 14), (7, 9, 15, 13), (12, 13, 19, 18), (16, 17, 23, 22), (15, 16, 22, 21), (14, 12, 18, 20), (13, 15, 21, 19), (18, 19, 25, 24), (22, 23, 29, 28), (21, 22, 28, 27), (20, 18, 24, 26), (19, 21, 27, 25), (24, 25, 31, 30), (28, 29, 35, 34), (27, 28, 34, 33), (26, 24, 30, 32), (25, 27, 33, 31), (30, 31, 37, 36), (34, 35, 41, 40), (33, 34, 40, 39), (32, 30, 36, 38), (31, 33, 39, 37), (36, 37, 43, 42), (40, 41, 47, 46), (39, 40, 46, 45), (38, 36, 42, 44), (37, 39, 45, 43), (42, 43, 49, 48), (46, 47, 53, 52), (45, 46, 52, 51), (44, 42, 48, 50), (43, 45, 51, 49), (48, 49, 55, 54), (52, 53, 59, 58), (51, 52, 58, 57), (50, 48, 54, 56), (49, 51, 57, 55), (54, 55, 61, 60), (58, 59, 65, 64), (57, 58, 64, 63), (56, 54, 60, 62), (55, 57, 63, 61), (60, 61, 67, 66), (64, 65, 71, 70), (63, 64, 70, 69), (62, 60, 66, 68), (61, 63, 69, 67), (66, 67, 1, 0), (70, 71, 5, 4), (69, 70, 4, 3), (68, 66, 0, 2), (67, 69, 3, 1)])
_uv = me_plane_012.uv_layers.new(name='UVMap')
_uv.uv.foreach_set('vector', [0.0, 0.0, 0.0, 0.0, 0.0, 0.0, 0.0, 0.0, 0.0, 0.0, 0.0, 0.0, 0.0, 0.0, 0.0, 0.0, 0.0, 0.0, 0.0, 0.0, 0.0, 0.0, 0.0, 0.0, 0.0, 0.0, 0.0, 0.0, 0.0, 0.0, 0.0, 0.0, 0.0, 0.0, 0.0, 0.0, 0.0, 0.0, 0.0, 0.0, 0.0, 0.0, 0.0, 0.0, 0.0, 0.0, 0.0, 0.0, 0.0, 0.0, 0.0, 0.0, 0.0, 0.0, 0.0, 0.0, 0.0, 0.0, 0.0, 0.0, 0.0, 0.0, 0.0, 0.0, 0.0, 0.0, 0.0, 0.0, 0.0, 0.0, 0.0, 0.0, 0.0, 0.0, 0.0, 0.0, 0.0, 0.0, 0.0, 0.0, 0.0, 0.0, 0.0, 0.0, 0.0, 0.0, 0.0, 0.0, 0.0, 0.0, 0.0, 0.0, 0.0, 0.0, 0.0, 0.0, 0.0, 0.0, 0.0, 0.0, 0.0, 0.0, 0.0, 0.0, 0.0, 0.0, 0.0, 0.0, 0.0, 0.0, 0.0, 0.0, 0.0, 0.0, 0.0, 0.0, 0.0, 0.0, 0.0, 0.0, 0.0, 0.0, 0.0, 0.0, 0.0, 0.0, 0.0, 0.0, 0.0, 0.0, 0.0, 0.0, 0.0, 0.0, 0.0, 0.0, 0.0, 0.0, 0.0, 0.0, 0.0, 0.0, 0.0, 0.0, 0.0, 0.0, 0.0, 0.0, 0.0, 0.0, 0.0, 0.0, 0.0, 0.0, 0.0, 0.0, 0.0, 0.0, 0.0, 0.0, 0.0, 0.0, 0.0, 0.0, 0.0, 0.0, 0.0, 0.0, 0.0, 0.0, 0.0, 0.0, 0.0, 0.0, 0.0, 0.0, 0.0, 0.0, 0.0, 0.0, 0.0, 0.0, 0.0, 0.0, 0.0, 0.0, 0.0, 0.0, 0.0, 0.0, 0.0, 0.0, 0.0, 0.0, 0.0, 0.0, 0.0, 0.0, 0.0, 0.0, 0.0, 0.0, 0.0, 0.0, 0.0, 0.0, 0.0, 0.0, 0.0, 0.0, 0.0, 0.0, 0.0, 0.0, 0.0, 0.0, 0.0, 0.0, 0.0, 0.0, 0.0, 0.0, 0.0, 0.0, 0.0, 0.0, 0.0, 0.0, 0.0, 0.0, 0.0, 0.0, 0.0, 0.0, 0.0, 0.0, 0.0, 0.0, 0.0, 0.0, 0.0, 0.0, 0.0, 0.0, 0.0, 0.0, 0.0, 0.0, 0.0, 0.0, 0.0, 0.0, 0.0, 0.0, 0.0, 0.0, 0.0, 0.0, 0.0, 0.0, 0.0, 0.0, 0.0, 0.0, 0.0, 0.0, 0.0, 0.0, 0.0, 0.0, 0.0, 0.0, 0.0, 0.0, 0.0, 0.0, 0.0, 0.0, 0.0, 0.0, 0.0, 0.0, 0.0, 0.0, 0.0, 0.0, 0.0, 0.0, 0.0, 0.0, 0.0, 0.0, 0.0, 0.0, 0.0, 0.0, 0.0, 0.0, 0.0, 0.0, 0.0, 0.0, 0.0, 0.0, 0.0, 0.0, 0.0, 0.0, 0.0, 0.0, 0.0, 0.0, 0.0, 0.0, 0.0, 0.0, 0.0, 0.0, 0.0, 0.0, 0.0, 0.0, 0.0, 0.0, 0.0, 0.0, 0.0, 0.0, 0.0, 0.0, 0.0, 0.0, 0.0, 0.0, 0.0, 0.0, 0.0, 0.0, 0.0, 0.0, 0.0, 0.0, 0.0, 0.0, 0.0, 0.0, 0.0, 0.0, 0.0, 0.0, 0.0, 0.0, 0.0, 0.0, 0.0, 0.0, 0.0, 0.0, 0.0, 0.0, 0.0, 0.0, 0.0, 0.0, 0.0, 0.0, 0.0, 0.0, 0.0, 0.0, 0.0, 0.0, 0.0, 0.0, 0.0, 0.0, 0.0, 0.0, 0.0, 0.0, 0.0, 0.0, 0.0, 0.0, 0.0, 0.0, 0.0, 0.0, 0.0, 0.0, 0.0, 0.0, 0.0, 0.0, 0.0, 0.0, 0.0, 0.0, 0.0, 0.0, 0.0, 0.0, 0.0, 0.0, 0.0, 0.0, 0.0, 0.0, 0.0, 0.0, 0.0, 0.0, 0.0, 0.0, 0.0, 0.0, 0.0, 0.0, 0.0, 0.0, 0.0, 0.0, 0.0, 0.0, 0.0, 0.0, 0.0, 0.0, 0.0, 0.0, 0.0, 0.0, 0.0, 0.0, 0.0, 0.0, 0.0, 0.0, 0.0, 0.0, 0.0, 0.0, 0.0, 0.0, 0.0, 0.0, 0.0, 0.0, 0.0, 0.0, 0.0, 0.0, 0.0, 0.0, 0.0, 0.0, 0.0, 0.0, 0.0, 0.0, 0.0, 0.0, 0.0, 0.0, 0.0, 0.0, 0.0, 0.0, 0.0, 0.0, 0.0, 0.0, 0.0, 0.0, 0.0, 0.0, 0.0, 0.0, 0.0, 0.0])
me_plane_012.materials.append(mat_material_003)
me_plane_012.use_remesh_fix_poles = True
me_plane_012.use_remesh_preserve_attributes = False
me_plane_012.use_mirror_vertex_groups = False
me_plane_012.update()
me_plane_013 = bpy.data.meshes.new('Plane.013')
me_plane_013.from_pydata([(-0.05, 0.0, 0.0), (-0.05, -0.25, 0.0), (1.358e-10, 0.06156, -3.881e-11), (0.0, -0.0375, 0.0), (-0.025, -0.225, 0.0), (-3.725e-09, -0.175, 0.0), (-3.725e-09, -0.3, 0.0), (-0.0433, 0.0, -0.025), (-0.0433, -0.25, -0.025), (0.0, -0.0375, 0.0), (-0.02165, -0.225, -0.0125), (-3.226e-09, -0.175, -1.863e-09), (-3.226e-09, -0.3, -1.863e-09), (-0.025, 0.0, -0.0433), (-0.025, -0.25, -0.0433), (0.0, -0.0375, 0.0), (-0.0125, -0.225, -0.02165), (-1.863e-09, -0.175, -3.226e-09), (-1.863e-09, -0.3, -3.226e-09), (1.863e-09, 0.0, -0.05), (1.863e-09, -0.25, -0.05), (0.0, -0.0375, 0.0), (9.313e-10, -0.225, -0.025), (0.0, -0.175, -3.725e-09), (0.0, -0.3, -3.725e-09), (0.025, 0.0, -0.0433), (0.025, -0.25, -0.0433), (0.0, -0.0375, 0.0), (0.0125, -0.225, -0.02165), (1.863e-09, -0.175, -3.226e-09), (1.863e-09, -0.3, -3.226e-09), (0.0433, 0.0, -0.025), (0.0433, -0.25, -0.025), (0.0, -0.0375, 0.0), (0.02165, -0.225, -0.0125), (3.226e-09, -0.175, -1.863e-09), (3.226e-09, -0.3, -1.863e-09), (0.05, 0.0, 3.725e-09), (0.05, -0.25, 3.725e-09), (0.0, -0.0375, 0.0), (0.025, -0.225, 2.794e-09), (3.725e-09, -0.175, 0.0), (3.725e-09, -0.3, 0.0), (0.0433, 0.0, 0.025), (0.0433, -0.25, 0.025), (0.0, -0.0375, 0.0), (0.02165, -0.225, 0.0125), (3.226e-09, -0.175, 1.863e-09), (3.226e-09, -0.3, 1.863e-09), (0.025, 0.0, 0.0433), (0.025, -0.25, 0.0433), (0.0, -0.0375, 0.0), (0.0125, -0.225, 0.02165), (1.863e-09, -0.175, 3.226e-09), (1.863e-09, -0.3, 3.226e-09), (-5.588e-09, 0.0, 0.05), (-5.588e-09, -0.25, 0.05), (0.0, -0.0375, 0.0), (-3.725e-09, -0.225, 0.025), (0.0, -0.175, 3.725e-09), (0.0, -0.3, 3.725e-09), (-0.025, 0.0, 0.0433), (-0.025, -0.25, 0.0433), (0.0, -0.0375, 0.0), (-0.0125, -0.225, 0.02165), (-1.863e-09, -0.175, 3.226e-09), (-1.863e-09, -0.3, 3.226e-09), (-0.0433, 0.0, 0.025), (-0.0433, -0.25, 0.025), (0.0, -0.0375, 0.0), (-0.02165, -0.225, 0.0125), (-3.226e-09, -0.175, 1.863e-09), (-3.226e-09, -0.3, 1.863e-09)], [], [(4, 5, 11, 10), (0, 3, 9, 7), (1, 6, 12, 8), (1, 4, 10, 8), (0, 2, 7), (7, 2, 13), (10, 11, 17, 16), (7, 9, 15, 13), (8, 12, 18, 14), (8, 10, 16, 14), (14, 18, 24, 20), (14, 16, 22, 20), (13, 2, 19), (16, 17, 23, 22), (13, 15, 21, 19), (22, 23, 29, 28), (19, 21, 27, 25), (20, 24, 30, 26), (20, 22, 28, 26), (19, 2, 25), (26, 30, 36, 32), (26, 28, 34, 32), (25, 2, 31), (28, 29, 35, 34), (25, 27, 33, 31), (34, 35, 41, 40), (31, 33, 39, 37), (32, 36, 42, 38), (32, 34, 40, 38), (31, 2, 37), (38, 42, 48, 44), (38, 40, 46, 44), (37, 2, 43), (40, 41, 47, 46), (37, 39, 45, 43), (46, 47, 53, 52), (43, 45, 51, 49), (44, 48, 54, 50), (44, 46, 52, 50), (43, 2, 49), (50, 54, 60, 56), (50, 52, 58, 56), (49, 2, 55), (52, 53, 59, 58), (49, 51, 57, 55), (58, 59, 65, 64), (55, 57, 63, 61), (56, 60, 66, 62), (56, 58, 64, 62), (55, 2, 61), (62, 64, 70, 68), (61, 2, 67), (64, 65, 71, 70), (61, 63, 69, 67), (62, 66, 72, 68), (67, 69, 3, 0), (68, 72, 6, 1), (68, 70, 4, 1), (67, 2, 0), (70, 71, 5, 4)])
_uv = me_plane_013.uv_layers.new(name='UVMap')
_uv.uv.foreach_set('vector', [0.0, 0.0, 0.0, 0.0, 0.0, 0.0, 0.0, 0.0, 0.0, 0.0, 0.0, 0.0, 0.0, 0.0, 0.0, 0.0, 0.0, 0.0, 0.0, 0.0, 0.0, 0.0, 0.0, 0.0, 0.0, 0.0, 0.0, 0.0, 0.0, 0.0, 0.0, 0.0, 0.0, 0.0, 0.0, 0.0, 0.0, 0.0, 0.0, 0.0, 0.0, 0.0, 0.0, 0.0, 0.0, 0.0, 0.0, 0.0, 0.0, 0.0, 0.0, 0.0, 0.0, 0.0, 0.0, 0.0, 0.0, 0.0, 0.0, 0.0, 0.0, 0.0, 0.0, 0.0, 0.0, 0.0, 0.0, 0.0, 0.0, 0.0, 0.0, 0.0, 0.0, 0.0, 0.0, 0.0, 0.0, 0.0, 0.0, 0.0, 0.0, 0.0, 0.0, 0.0, 0.0, 0.0, 0.0, 0.0, 0.0, 0.0, 0.0, 0.0, 0.0, 0.0, 0.0, 0.0, 0.0, 0.0, 0.0, 0.0, 0.0, 0.0, 0.0, 0.0, 0.0, 0.0, 0.0, 0.0, 0.0, 0.0, 0.0, 0.0, 0.0, 0.0, 0.0, 0.0, 0.0, 0.0, 0.0, 0.0, 0.0, 0.0, 0.0, 0.0, 0.0, 0.0, 0.0, 0.0, 0.0, 0.0, 0.0, 0.0, 0.0, 0.0, 0.0, 0.0, 0.0, 0.0, 0.0, 0.0, 0.0, 0.0, 0.0, 0.0, 0.0, 0.0, 0.0, 0.0, 0.0, 0.0, 0.0, 0.0, 0.0, 0.0, 0.0, 0.0, 0.0, 0.0, 0.0, 0.0, 0.0, 0.0, 0.0, 0.0, 0.0, 0.0, 0.0, 0.0, 0.0, 0.0, 0.0, 0.0, 0.0, 0.0, 0.0, 0.0, 0.0, 0.0, 0.0, 0.0, 0.0, 0.0, 0.0, 0.0, 0.0, 0.0, 0.0, 0.0, 0.0, 0.0, 0.0, 0.0, 0.0, 0.0, 0.0, 0.0, 0.0, 0.0, 0.0, 0.0, 0.0, 0.0, 0.0, 0.0, 0.0, 0.0, 0.0, 0.0, 0.0, 0.0, 0.0, 0.0, 0.0, 0.0, 0.0, 0.0, 0.0, 0.0, 0.0, 0.0, 0.0, 0.0, 0.0, 0.0, 0.0, 0.0, 0.0, 0.0, 0.0, 0.0, 0.0, 0.0, 0.0, 0.0, 0.0, 0.0, 0.0, 0.0, 0.0, 0.0, 0.0, 0.0, 0.0, 0.0, 0.0, 0.0, 0.0, 0.0, 0.0, 0.0, 0.0, 0.0, 0.0, 0.0, 0.0, 0.0, 0.0, 0.0, 0.0, 0.0, 0.0, 0.0, 0.0, 0.0, 0.0, 0.0, 0.0, 0.0, 0.0, 0.0, 0.0, 0.0, 0.0, 0.0, 0.0, 0.0, 0.0, 0.0, 0.0, 0.0, 0.0, 0.0, 0.0, 0.0, 0.0, 0.0, 0.0, 0.0, 0.0, 0.0, 0.0, 0.0, 0.0, 0.0, 0.0, 0.0, 0.0, 0.0, 0.0, 0.0, 0.0, 0.0, 0.0, 0.0, 0.0, 0.0, 0.0, 0.0, 0.0, 0.0, 0.0, 0.0, 0.0, 0.0, 0.0, 0.0, 0.0, 0.0, 0.0, 0.0, 0.0, 0.0, 0.0, 0.0, 0.0, 0.0, 0.0, 0.0, 0.0, 0.0, 0.0, 0.0, 0.0, 0.0, 0.0, 0.0, 0.0, 0.0, 0.0, 0.0, 0.0, 0.0, 0.0, 0.0, 0.0, 0.0, 0.0, 0.0, 0.0, 0.0, 0.0, 0.0, 0.0, 0.0, 0.0, 0.0, 0.0, 0.0, 0.0, 0.0, 0.0, 0.0, 0.0, 0.0, 0.0, 0.0, 0.0, 0.0, 0.0, 0.0, 0.0, 0.0, 0.0, 0.0, 0.0, 0.0, 0.0, 0.0, 0.0, 0.0, 0.0, 0.0, 0.0, 0.0, 0.0, 0.0, 0.0, 0.0, 0.0, 0.0, 0.0, 0.0, 0.0, 0.0, 0.0, 0.0, 0.0, 0.0, 0.0, 0.0, 0.0, 0.0, 0.0, 0.0, 0.0, 0.0, 0.0, 0.0, 0.0, 0.0, 0.0, 0.0, 0.0, 0.0, 0.0, 0.0, 0.0, 0.0, 0.0, 0.0, 0.0, 0.0, 0.0, 0.0, 0.0, 0.0, 0.0, 0.0, 0.0, 0.0, 0.0, 0.0, 0.0, 0.0, 0.0, 0.0, 0.0, 0.0, 0.0, 0.0, 0.0, 0.0, 0.0, 0.0, 0.0, 0.0, 0.0, 0.0, 0.0, 0.0, 0.0, 0.0, 0.0, 0.0, 0.0, 0.0])
me_plane_013.materials.append(mat_material_004)
me_plane_013.use_remesh_fix_poles = True
me_plane_013.use_remesh_preserve_attributes = False
me_plane_013.use_mirror_vertex_groups = False
me_plane_013.update()

# ---- objects
ob_light = bpy.data.objects.new('Light', light_light)
ob_camera = bpy.data.objects.new('Camera', cam_camera)
ob_cube = bpy.data.objects.new('Cube', me_cube_001)
ob_plane = bpy.data.objects.new('Plane', me_plane)
ob_plane_001 = bpy.data.objects.new('Plane.001', me_plane_001)
ob_plane_002 = bpy.data.objects.new('Plane.002', me_plane_002)
ob_plane_003 = bpy.data.objects.new('Plane.003', me_plane_003)
ob_plane_004 = bpy.data.objects.new('Plane.004', me_plane_004)
ob_plane_005 = bpy.data.objects.new('Plane.005', me_plane_005)
ob_plane_006 = bpy.data.objects.new('Plane.006', me_plane_006)
ob_plane_009 = bpy.data.objects.new('Plane.009', me_plane_011)
ob_plane_007 = bpy.data.objects.new('Plane.007', me_plane_012)
ob_plane_008 = bpy.data.objects.new('Plane.008', me_plane_013)

# ---- transforms, parenting, visibility, modifiers, constraints
ob_light.location = (2.244, 0.07329, 2.336)
ob_light.rotation_euler = (0.6503, 0.05522, 1.866)
ob_light.lock_rotations_4d = False
ob_light.empty_display_type = 'ARROWS'
ob_light.color = (0.0, 0.0, 0.0, 0.0)
ob_light.lineart.crease_threshold = 0.0
ob_camera.location = (7.359, -6.926, 4.958)
ob_camera.rotation_euler = (1.109, 0.0, 0.8149)
ob_camera.lock_rotations_4d = False
ob_camera.empty_display_type = 'ARROWS'
ob_camera.color = (0.0, 0.0, 0.0, 0.0)
ob_camera.display_type = 'WIRE'
ob_camera.lineart.crease_threshold = 0.0
ob_cube.location = (-2.5, 0.65, 0.0)
ob_cube.lineart.crease_threshold = 0.0
_m = ob_cube.modifiers.new('Mirror', 'MIRROR')
ob_plane.location = (0.0, -1.05, 0.0)
ob_plane.lineart.crease_threshold = 0.0
_m = ob_plane.modifiers.new('Mirror', 'MIRROR')
ob_plane_001.location = (-0.004549, 0.7336, 0.04235)
ob_plane_001.lineart.crease_threshold = 0.0
_m = ob_plane_001.modifiers.new('Mirror', 'MIRROR')
ob_plane_002.location = (3.862, 0.5, -0.0875)
ob_plane_002.scale = (0.9, 1.0, 0.9)
ob_plane_002.visible_shadow = False
ob_plane_002.lineart.crease_threshold = 0.0
_m = ob_plane_002.modifiers.new('Mirror', 'MIRROR')
ob_plane_003.location = (0.0, 0.6012, 0.0)
ob_plane_003.lineart.crease_threshold = 0.0
ob_plane_004.location = (0.0, 0.55, 0.0)
ob_plane_004.visible_shadow = False
ob_plane_004.lineart.crease_threshold = 0.0
ob_plane_005.location = (0.0, 0.55, 0.0)
ob_plane_005.lineart.crease_threshold = 0.0
ob_plane_006.location = (-2.35, 0.0375, 0.05)
ob_plane_006.scale = (1.25, 1.25, 1.25)
ob_plane_006.visible_shadow = False
ob_plane_006.lineart.crease_threshold = 0.0
ob_plane_009.location = (-2.35, 0.0375, 0.05)
ob_plane_009.scale = (1.25, 1.25, 1.25)
ob_plane_009.lineart.crease_threshold = 0.0
ob_plane_007.location = (-2.65, 0.0375, 0.05)
ob_plane_007.scale = (1.25, 1.25, 1.25)
ob_plane_007.visible_shadow = False
ob_plane_007.lineart.crease_threshold = 0.0
ob_plane_008.location = (-2.65, 0.0375, 0.05)
ob_plane_008.scale = (1.25, 1.25, 1.25)
ob_plane_008.lineart.crease_threshold = 0.0

# ---- collection membership
col_collection.objects.link(ob_light)
col_collection.objects.link(ob_camera)
col_collection.objects.link(ob_cube)
col_collection.objects.link(ob_plane)
col_collection.objects.link(ob_plane_001)
col_collection.objects.link(ob_plane_002)
col_collection.objects.link(ob_plane_003)
col_collection.objects.link(ob_plane_004)
col_collection.objects.link(ob_plane_005)
col_collection.objects.link(ob_plane_006)
col_collection.objects.link(ob_plane_009)
col_collection.objects.link(ob_plane_007)
col_collection.objects.link(ob_plane_008)

# ---- scene / render settings (as saved in the file)
scene.camera = ob_camera
scene.frame_start = 1; scene.frame_end = 250; scene.frame_set(6)
scene.render.engine = 'BLENDER_EEVEE_NEXT'
scene.cycles.use_denoising = False
scene.cycles.samples = 128
scene.cycles.sampling_pattern = 'TABULATED_SOBOL'
scene.cycles.use_adaptive_sampling = False
scene.cycles.use_light_tree = False
scene.view_settings.view_transform = 'Filmic'
bpy.context.view_layer.update()
